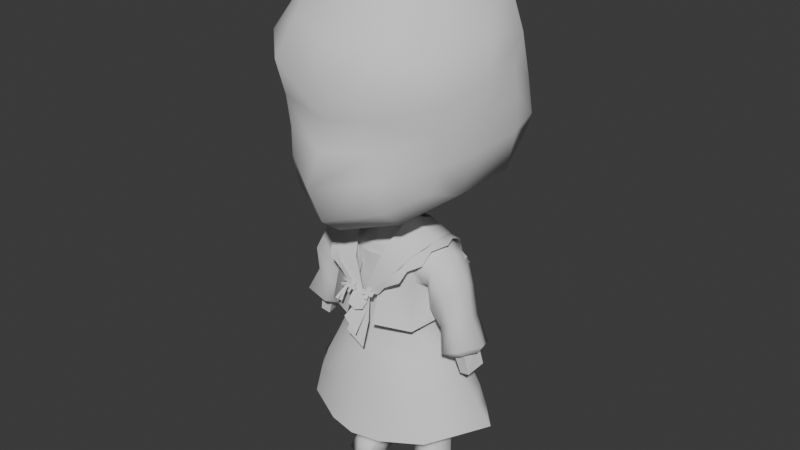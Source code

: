 # Source: azusa_box_002.blend  (saved by Blender 4.3.34; exported with 4.5.12 LTS)
import bpy
from mathutils import Matrix  # noqa: F401  (used for matrix-valued properties, if any)

bpy.ops.wm.read_factory_settings(use_empty=True)
scene = bpy.context.scene
scene.name = 'Scene'

# ---- collections
col_collection = bpy.data.collections.new('Collection'); scene.collection.children.link(col_collection)
col_export = bpy.data.collections.new('Export'); scene.collection.children.link(col_export)

# ---- world
world_world = bpy.data.worlds.new('World'); scene.world = world_world
world_world.use_nodes = True; world_world.node_tree.nodes.clear()
_N = world_world.node_tree.nodes; _L = world_world.node_tree.links
n0 = _N.new('ShaderNodeOutputWorld'); n0.name = 'World Output'; n0.location = (300, 300)
n1 = _N.new('ShaderNodeBackground'); n1.name = 'Background'; n1.location = (10, 300)
n1.inputs[0].default_value = (0.05088, 0.05088, 0.05088, 1.0)
_L.new(n1.outputs[0], n0.inputs[0])
n0.is_active_output = True
world_world.color = (0.05088, 0.05088, 0.05088)
world_world.sun_shadow_jitter_overblur = 0.0

# ---- meshes
me_cube = bpy.data.meshes.new('Cube')
me_cube.from_pydata([(0.0, 0.02552, 0.2662), (0.0, 0.02732, 0.6333), (0.0, -0.05288, 0.2993), (0.0, -0.09402, 0.6199), (0.1326, -0.02233, 0.2276), (0.03554, -0.04647, 0.6835), (0.1287, 0.0243, 0.2297), (0.0001458, 0.02845, 0.5006), (0.03204, 0.0001706, 0.6792), (0.0, 0.2709, 1.049), (0.0, -0.09104, 0.5489), (0.0, 0.02989, 0.5625), (0.1292, -0.04151, 0.3198), (0.1248, 0.02491, 0.3254), (0.0491, 0.03071, -0.01124), (0.02788, -0.0172, 0.2258), (0.02994, 0.03194, 0.2273), (0.04352, -0.01708, -0.01522), (0.1347, -0.02233, -0.009677), (0.1331, 0.03163, -0.01361), (0.05376, -0.01814, 0.03354), (0.1152, -0.01699, 0.02697), (0.04488, 0.0331, 0.02644), (0.1304, 0.02321, 0.03058), (0.0, 0.1635, 0.7442), (0.0, -0.08125, 0.6881), (0.0, -0.2032, 0.6926), (0.05908, -0.063, -0.01524), (0.1286, -0.0465, -0.0185), (0.0, 0.1874, 1.225), (0.0, -0.2413, 0.9488), (0.0618, -0.0395, 0.01784), (0.0, 0.2346, 0.8115), (0.0, 0.2506, 1.157), (0.0, -0.1022, 0.4027), (0.0, 0.04035, 0.4157), (0.0, -0.2916, 0.8177), (0.117, -0.03308, 0.01247), (0.1018, 0.03624, 0.5787), (0.09747, -0.07532, 0.5579), (0.0, -0.09038, 0.4964), (0.0, 0.02188, 0.6612), (0.0, -0.08084, 0.6447), (0.0, 0.0519, 0.3853), (0.08625, 0.01925, 0.6377), (-0.1326, -0.02233, 0.2276), (-0.03554, -0.04647, 0.6835), (-0.1287, 0.0243, 0.2297), (-0.0001458, 0.02845, 0.5006), (-0.03204, 0.0001706, 0.6792), (-0.1292, -0.04151, 0.3198), (-0.1248, 0.02491, 0.3254), (0.0, -0.1007, 0.6933), (0.08792, -0.0805, 0.6157), (0.2234, 0.06436, 0.8017), (0.1913, -0.05187, 0.7745), (0.06811, -0.0181, 1.261), (0.1749, 0.1138, 1.187), (0.1588, -0.02826, 1.209), (0.1734, -0.1288, 0.7985), (-0.0491, 0.03071, -0.01124), (0.1505, -0.1493, 1.146), (-0.02788, -0.0172, 0.2258), (0.2, 0.1698, 0.8532), (0.1236, 0.2097, 1.138), (0.1199, 0.01681, 0.3878), (0.1075, -0.06487, 0.3824), (0.1221, -0.01856, 0.1628), (0.03625, -0.01157, 0.1527), (0.02455, 0.02684, 0.154), (0.0, -0.1366, 0.6827), (0.1286, 0.02003, 0.168), (0.04049, -0.0002408, 0.107), (0.02933, 0.03249, 0.1115), (0.0, 0.03184, 0.6857), (0.0, -0.2529, 0.7307), (0.0, -0.2306, 1.109), (0.0, -0.13, 1.241), (0.0, -0.2571, 1.037), (0.0, 0.005386, 1.276), (0.0, 0.05991, 0.7082), (-0.02994, 0.03194, 0.2273), (-0.04352, -0.01708, -0.01522), (-0.1347, -0.02233, -0.009677), (-0.1331, 0.03163, -0.01361), (-0.05376, -0.01814, 0.03354), (-0.1152, -0.01699, 0.02697), (0.0, -0.09995, 0.3752), (0.0, -0.09583, 0.3507), (-0.04488, 0.0331, 0.02644), (-0.1304, 0.02321, 0.03058), (0.0, -0.07291, 0.3183), (0.1268, 0.02873, 0.1059), (-0.05908, -0.063, -0.01524), (0.1148, -0.006412, 0.1037), (0.0, 0.05465, 0.3551), (0.09471, 0.01939, 0.5121), (0.0, 0.04302, 0.2737), (-0.1286, -0.0465, -0.0185), (-0.0618, -0.0395, 0.01784), (0.08923, -0.09672, 0.4886), (0.1637, 0.02053, 0.5935), (0.1258, 0.02662, 0.5616), (0.1405, -0.06113, 0.5432), (0.1741, -0.06163, 0.5761), (0.2207, 0.105, 1.085), (0.2347, -0.03082, 1.112), (0.1994, -0.1674, 1.071), (0.1338, 0.2115, 1.053), (0.04283, -0.001731, 0.6639), (0.0329, -0.05558, 0.6455), (0.0, -0.1791, 1.171), (0.08497, 0.06623, 0.2776), (-0.117, -0.03308, 0.01247), (0.06861, -0.06299, 0.7078), (0.0, -0.2539, 0.8822), (0.0, 0.006501, 0.2702), (0.0, -0.02037, 0.2921), (0.0, 0.1094, 1.254), (0.08875, 0.01565, 0.7182), (-0.1018, 0.03624, 0.5787), (-0.09747, -0.07532, 0.5579), (-0.08625, 0.01925, 0.6377), (0.1306, -0.03362, 0.2896), (0.1272, 0.02728, 0.2751), (0.01924, -0.02212, 0.2967), (0.0, 0.2748, 0.928), (0.01843, 0.02659, 0.272), (0.2477, -0.03537, 1.03), (0.2139, -0.1464, 0.9935), (0.2292, -0.03671, 0.8755), (-0.08792, -0.0805, 0.6157), (-0.2234, 0.06436, 0.8017), (-0.1913, -0.05187, 0.7745), (-0.06811, -0.0181, 1.261), (-0.1749, 0.1138, 1.187), (-0.1588, -0.02826, 1.209), (-0.1734, -0.1288, 0.7985), (-0.1505, -0.1493, 1.146), (-0.2, 0.1698, 0.8532), (-0.1236, 0.2097, 1.138), (-0.1199, 0.01681, 0.3878), (-0.1075, -0.06487, 0.3824), (-0.1221, -0.01856, 0.1628), (-0.03625, -0.01157, 0.1527), (-0.02455, 0.02684, 0.154), (0.1925, -0.1308, 0.8601), (0.1156, -0.1972, 0.7629), (0.1191, -0.2199, 0.9633), (0.1052, -0.2036, 1.119), (0.0, 0.05604, 0.3133), (0.1129, -0.2152, 0.8329), (-0.1286, 0.02003, 0.168), (-0.04049, -0.0002408, 0.107), (-0.02933, 0.03249, 0.1115), (-0.1268, 0.02873, 0.1059), (-0.1148, -0.006412, 0.1037), (-0.09471, 0.01939, 0.5121), (-0.08923, -0.09672, 0.4886), (-0.1637, 0.02053, 0.5935), (0.1081, -0.2554, 1.049), (0.2453, 0.04541, 1.038), (0.0, -0.08926, 0.4427), (0.2522, 0.05178, 0.8993), (0.1198, -0.1502, 0.7231), (0.05338, -0.1283, 0.7024), (0.04883, -0.09433, 1.251), (0.0, 0.03113, 0.6043), (0.1037, -0.149, 1.196), (0.0, 0.2707, 1.049), (0.0, -0.2913, 0.8178), (0.0, 0.03721, 0.4528), (0.0, 0.03645, 0.4352), (0.0, 0.02844, 0.5006), (0.0005453, 0.03727, 0.4527), (0.09774, -0.08002, 0.3544), (0.02775, -0.07624, 0.3219), (0.04903, -0.0846, 0.3488), (0.0868, -0.06742, 0.2943), (0.07868, 0.05121, 0.2718), (0.03177, 0.06111, 0.2747), (0.03306, 0.09027, 0.3327), (0.09357, 0.04758, 0.1097), (0.08651, -0.0217, 0.1013), (0.09144, 0.04253, 0.163), (0.08807, -0.03664, 0.1607), (0.09596, -0.05016, 0.01414), (0.09171, -0.06888, -0.01882), (0.08907, -0.02604, 0.02666), (0.1047, 0.04496, 0.01618), (0.09731, 0.04498, -0.02028), (0.09394, -0.02084, -0.02076), (0.08761, 0.04837, 0.2288), (0.08162, -0.04535, 0.2219), (0.07615, -0.08047, 0.3247), (0.09043, 0.07939, 0.3489), (0.01138, -0.0159, 0.2908), (0.0116, 0.005122, 0.2762), (0.0714, 0.0798, 1.243), (0.2421, 0.1197, 0.9139), (0.2251, 0.1277, 0.9829), (0.1494, 0.2028, 0.9509), (0.2396, -0.03388, 0.9527), (0.2024, -0.1329, 0.9236), (0.1166, -0.2118, 0.8936), (0.2494, 0.05217, 0.9755), (0.04535, 0.06023, 0.3841), (0.06355, 0.04206, 0.4095), (0.01191, 0.07348, 0.3456), (0.0536, 0.03476, 0.4504), (0.006842, 0.0651, 0.313), (0.0002868, 0.03646, 0.4352), (0.08796, -0.07879, 0.4289), (0.09682, 0.0144, 0.443), (0.05534, 0.03556, 0.4312), (-0.1258, 0.02662, 0.5616), (-0.1405, -0.06113, 0.5432), (-0.1741, -0.06163, 0.5761), (-0.2207, 0.105, 1.085), (-0.2347, -0.03082, 1.112), (-0.1994, -0.1674, 1.071), (-0.1338, 0.2115, 1.053), (-0.04283, -0.001731, 0.6639), (-0.0329, -0.05558, 0.6455), (-0.08497, 0.06623, 0.2776), (-0.06861, -0.06299, 0.7078), (-0.08875, 0.01565, 0.7182), (-0.1306, -0.03362, 0.2896), (-0.1272, 0.02728, 0.2751), (-0.01924, -0.02212, 0.2967), (-0.01843, 0.02659, 0.272), (-0.2477, -0.03537, 1.03), (-0.2139, -0.1464, 0.9935), (-0.2292, -0.03671, 0.8755), (-0.1925, -0.1308, 0.8601), (-0.1156, -0.1972, 0.7629), (-0.1191, -0.2199, 0.9633), (-0.1052, -0.2036, 1.119), (-0.1129, -0.2152, 0.8329), (-0.1081, -0.2554, 1.049), (-0.2453, 0.04541, 1.038), (-0.2522, 0.05178, 0.8993), (-0.1198, -0.1502, 0.7231), (-0.05338, -0.1283, 0.7024), (-0.04883, -0.09433, 1.251), (-0.1037, -0.149, 1.196), (-0.0005453, 0.03727, 0.4527), (-0.09774, -0.08002, 0.3544), (-0.02775, -0.07624, 0.3219), (-0.04903, -0.0846, 0.3488), (-0.0868, -0.06742, 0.2943), (-0.07868, 0.05121, 0.2718), (-0.03177, 0.06111, 0.2747), (-0.03306, 0.09027, 0.3327), (-0.09357, 0.04758, 0.1097), (-0.08651, -0.0217, 0.1013), (-0.09144, 0.04253, 0.163), (-0.08807, -0.03664, 0.1607), (-0.09596, -0.05016, 0.01414), (-0.09171, -0.06888, -0.01882), (-0.08907, -0.02604, 0.02666), (-0.1047, 0.04496, 0.01618), (-0.09731, 0.04498, -0.02028), (-0.09394, -0.02084, -0.02076), (-0.08761, 0.04837, 0.2288), (-0.08162, -0.04535, 0.2219), (-0.07615, -0.08047, 0.3247), (-0.09043, 0.07939, 0.3489), (-0.01138, -0.0159, 0.2908), (-0.0116, 0.005122, 0.2762), (-0.0714, 0.0798, 1.243), (-0.2421, 0.1197, 0.9139), (-0.2251, 0.1277, 0.9829), (-0.1494, 0.2028, 0.9509), (-0.2396, -0.03388, 0.9527), (-0.2024, -0.1329, 0.9236), (-0.1166, -0.2118, 0.8936), (-0.2494, 0.05217, 0.9755), (-0.04535, 0.06023, 0.3841), (-0.06355, 0.04206, 0.4095), (-0.01191, 0.07348, 0.3456), (-0.0536, 0.03476, 0.4504), (-0.006842, 0.0651, 0.313), (-0.0002868, 0.03646, 0.4352), (-0.08796, -0.07879, 0.4289), (-0.09682, 0.0144, 0.443), (-0.05534, 0.03556, 0.4312)], [], [(208, 210, 150, 95), (29, 118, 198, 57), (126, 169, 9), (4, 193, 185, 67), (106, 58, 61, 107), (61, 58, 168, 149), (15, 193, 178, 125), (23, 21, 18, 19), (192, 16, 127, 179), (4, 6, 124, 123), (39, 53, 3, 10), (169, 33, 9), (54, 24, 32, 63), (185, 68, 72, 183), (147, 164, 55, 59), (44, 53, 104, 101), (26, 164, 147, 75), (201, 126, 9, 108), (175, 66, 34, 87), (6, 192, 179, 124), (74, 8, 109, 41), (67, 185, 183, 94), (214, 209, 96, 213), (182, 92, 23, 189), (13, 65, 66, 12), (16, 192, 184, 69), (160, 148, 129, 107), (189, 23, 19, 190), (213, 96, 100, 212), (39, 38, 102, 103), (128, 161, 105, 106), (115, 204, 148, 30), (2, 125, 176, 91), (183, 72, 20, 188), (110, 42, 3, 53), (151, 147, 59, 146), (192, 6, 71, 184), (75, 147, 151, 36), (57, 105, 108, 64), (283, 286, 281, 246), (38, 44, 101, 102), (20, 17, 27, 31), (41, 109, 44, 1), (53, 39, 103, 104), (29, 57, 64, 33), (29, 135, 270, 118), (179, 127, 180, 112), (124, 179, 112, 13), (12, 66, 175, 194), (105, 200, 201, 108), (71, 67, 94, 92), (72, 73, 22, 20), (8, 5, 110, 109), (161, 205, 200, 105), (18, 21, 37, 28), (180, 127, 0, 97), (109, 110, 53, 44), (56, 198, 118, 79), (35, 172, 211), (65, 213, 212, 66), (78, 160, 149, 76), (203, 202, 128, 129), (112, 195, 65, 13), (193, 15, 68, 185), (36, 151, 204, 115), (47, 152, 143, 45), (178, 123, 12, 194), (165, 114, 55, 164), (212, 100, 40, 162), (96, 38, 39, 100), (5, 25, 42, 110), (82, 93, 259, 263), (258, 259, 93, 99), (153, 85, 89, 154), (35, 283, 172), (252, 224, 267, 253), (45, 227, 228, 47), (133, 137, 234, 233), (155, 90, 86, 156), (115, 30, 236, 276), (154, 89, 261, 254), (136, 245, 244, 134), (141, 142, 284, 285), (135, 136, 134, 270), (247, 87, 34, 142), (265, 250, 227, 45), (225, 133, 132, 226), (2, 91, 248, 229), (272, 273, 139, 271), (74, 41, 222, 49), (274, 231, 240, 277), (26, 75, 235, 242), (75, 36, 238, 235), (48, 11, 173), (156, 86, 260, 255), (173, 171, 246, 48), (116, 269, 230, 0), (81, 230, 229, 62), (286, 285, 157, 281), (81, 145, 256, 264), (234, 275, 274, 233), (117, 2, 229, 268), (273, 221, 9, 126), (49, 226, 80, 74), (134, 79, 118, 270), (231, 219, 218, 240), (221, 140, 33, 9), (144, 153, 154, 145), (132, 139, 32, 24), (263, 259, 98, 83), (52, 70, 243, 225), (278, 43, 95, 280), (191, 18, 28, 187), (256, 254, 155, 152), (131, 217, 216, 121), (29, 33, 140, 135), (50, 266, 247, 142), (139, 273, 126, 32), (48, 157, 120, 11), (47, 228, 251, 264), (46, 225, 226, 49), (79, 134, 244, 77), (78, 76, 237, 239), (260, 258, 99, 85), (46, 223, 42, 25), (152, 155, 156, 143), (86, 113, 258, 260), (11, 120, 122, 1, 167), (269, 116, 117, 268), (121, 10, 3, 131), (219, 136, 135, 218), (62, 229, 250, 265), (251, 224, 252, 230), (249, 88, 87, 247), (51, 50, 142, 141), (41, 1, 122, 222), (120, 215, 159, 122), (252, 97, 0, 230), (70, 26, 242, 243), (25, 52, 225, 46), (285, 284, 158, 157), (218, 221, 273, 272), (235, 137, 133, 242), (135, 140, 221, 218), (49, 222, 223, 46), (108, 9, 33, 64), (17, 191, 187, 27), (58, 56, 166, 168), (202, 205, 161, 128), (190, 19, 18, 191), (106, 105, 57, 58), (14, 190, 191, 17), (146, 130, 202, 203), (5, 8, 119, 114), (69, 184, 182, 73), (130, 163, 205, 202), (100, 39, 10, 40), (11, 167, 1, 44, 38), (70, 165, 164, 26), (205, 163, 199, 200), (127, 125, 196, 197), (243, 242, 133, 225), (283, 246, 171, 172), (254, 261, 90, 155), (237, 138, 220, 239), (129, 128, 106, 107), (262, 263, 83, 84), (224, 51, 141, 267), (57, 198, 56, 58), (233, 274, 277, 241), (92, 94, 21, 23), (226, 132, 24, 80), (89, 60, 262, 261), (239, 220, 232, 236), (45, 143, 257, 265), (284, 162, 40, 158), (85, 82, 60, 89), (143, 156, 255, 257), (62, 144, 145, 81), (245, 111, 77, 244), (282, 252, 253, 280), (121, 216, 215, 120), (237, 76, 111, 245), (157, 158, 121, 120), (195, 181, 208, 206), (7, 11, 38, 96), (158, 40, 10, 121), (255, 260, 85, 153), (186, 31, 27, 187), (276, 275, 234, 238), (114, 119, 54, 55), (222, 122, 131, 223), (79, 77, 166, 56), (30, 78, 239, 236), (22, 189, 190, 14), (267, 278, 280, 253), (230, 269, 268, 229), (193, 4, 123, 178), (15, 16, 69, 68), (90, 84, 83, 86), (123, 124, 13, 12), (223, 131, 3, 42), (232, 220, 219, 231), (257, 255, 153, 144), (261, 262, 84, 90), (133, 233, 241, 132), (55, 54, 163, 130), (157, 48, 246, 281), (248, 91, 88, 249), (141, 279, 278, 267), (227, 50, 51, 228), (238, 234, 137, 235), (83, 98, 113, 86), (264, 256, 152, 47), (228, 51, 224, 251), (145, 154, 254, 256), (265, 257, 144, 62), (113, 98, 259, 258), (236, 232, 275, 276), (21, 188, 186, 37), (148, 204, 203, 129), (116, 0, 127, 197), (16, 15, 125, 127), (180, 181, 195, 112), (8, 74, 80, 119), (184, 71, 92, 182), (177, 175, 87, 88), (176, 177, 88, 91), (194, 175, 177, 176), (73, 182, 189, 22), (149, 160, 107, 61), (6, 4, 67, 71), (25, 5, 114, 52), (65, 195, 206, 207), (52, 114, 165, 70), (20, 22, 14, 17), (200, 199, 63, 201), (252, 282, 150, 97), (229, 248, 266, 250), (60, 82, 263, 262), (35, 279, 286, 283), (122, 159, 217, 131), (63, 32, 126, 201), (266, 248, 249, 247), (85, 99, 93, 82), (204, 151, 146, 203), (168, 166, 77, 111), (30, 148, 160, 78), (188, 20, 31, 186), (55, 130, 146, 59), (240, 218, 272, 277), (277, 272, 271, 241), (275, 232, 231, 274), (36, 115, 276, 238), (94, 183, 188, 21), (68, 69, 73, 72), (279, 141, 285, 286), (63, 199, 163, 54), (180, 97, 150, 210), (119, 80, 24, 54), (66, 212, 162, 34), (138, 237, 245, 136), (117, 196, 125, 2), (197, 196, 117, 116), (149, 168, 111, 76), (280, 95, 150, 282), (211, 172, 171, 174), (125, 178, 194, 176), (37, 186, 187, 28), (207, 214, 213, 65), (142, 34, 162, 284), (210, 208, 181, 180), (207, 206, 43, 35), (35, 211, 214, 207), (36, 115, 170), (173, 7, 174, 171), (96, 209, 174, 7), (139, 132, 241, 271), (219, 220, 138, 136), (250, 266, 50, 227), (264, 251, 230, 81), (206, 208, 95, 43), (211, 174, 209, 214), (279, 35, 43, 278), (36, 170, 75), (7, 173, 11)])
me_cube.polygons.foreach_set('use_smooth', [True] * 286)
_uv = me_cube.uv_layers.new(name='UVMap')
_uv.uv.foreach_set('vector', [0.4188, 0.4083, 0.3858, 0.422, 0.4042, 0.375, 0.4215, 0.375, 0.7137, 0.5505, 0.713, 0.6302, 0.6968, 0.6184, 0.6613, 0.5505, 0.7137, 0.5505, 0.7136, 0.5505, 0.7137, 0.5505, 0.3517, 0.7176, 0.3123, 0.7176, 0.3123, 0.7176, 0.3517, 0.7176, 0.6613, 0.6995, 0.6613, 0.6995, 0.6613, 0.6995, 0.6613, 0.6995, 0.6613, 0.6995, 0.6613, 0.6995, 0.687, 0.6995, 0.6882, 0.6995, 0.2733, 0.7176, 0.3123, 0.7176, 0.3123, 0.7338, 0.2616, 0.7338, 0.3517, 0.5324, 0.3517, 0.7176, 0.3517, 0.7176, 0.3517, 0.5324, 0.3123, 0.5324, 0.2733, 0.5324, 0.2616, 0.5162, 0.3123, 0.5162, 0.3517, 0.7176, 0.3517, 0.5324, 0.3634, 0.5162, 0.3634, 0.668, 0.528, 0.75, 0.625, 0.75, 0.625, 0.875, 0.528, 0.875, 0.7136, 0.5505, 0.7137, 0.5505, 0.7137, 0.5505, 0.6613, 0.5505, 0.7137, 0.5505, 0.7137, 0.5505, 0.6613, 0.5505, 0.3123, 0.7176, 0.2733, 0.7176, 0.2733, 0.7176, 0.3123, 0.7176, 0.6848, 0.6995, 0.6933, 0.6995, 0.6613, 0.6995, 0.6613, 0.6995, 0.625, 0.5, 0.625, 0.75, 0.625, 0.75, 0.625, 0.5, 0.7137, 0.6995, 0.6933, 0.6995, 0.6848, 0.6995, 0.711, 0.6995, 0.6613, 0.5505, 0.7137, 0.5505, 0.7137, 0.5505, 0.6613, 0.5505, 0.4342, 0.7809, 0.4526, 0.75, 0.4526, 0.875, 0.4344, 0.875, 0.3517, 0.5324, 0.3123, 0.5324, 0.3123, 0.5162, 0.3634, 0.5162, 0.7121, 0.5505, 0.6613, 0.5505, 0.6388, 0.5192, 0.7362, 0.5192, 0.3517, 0.7176, 0.3123, 0.7176, 0.3123, 0.7176, 0.3517, 0.7176, 0.4623, 0.4308, 0.4711, 0.4408, 0.4902, 0.5, 0.4723, 0.5, 0.3123, 0.5324, 0.3517, 0.5324, 0.3517, 0.5324, 0.3123, 0.5324, 0.375, 0.5, 0.4526, 0.5, 0.4526, 0.75, 0.375, 0.75, 0.2733, 0.5324, 0.3123, 0.5324, 0.3123, 0.5324, 0.2733, 0.5324, 0.6873, 0.6995, 0.6862, 0.6995, 0.6613, 0.6995, 0.6613, 0.6995, 0.3123, 0.5324, 0.3517, 0.5324, 0.3517, 0.5324, 0.3123, 0.5324, 0.4723, 0.5, 0.4902, 0.5, 0.4902, 0.75, 0.4723, 0.75, 0.528, 0.75, 0.528, 0.5, 0.528, 0.5, 0.528, 0.75, 0.6613, 0.6995, 0.6613, 0.616, 0.6613, 0.5505, 0.6613, 0.6995, 0.7128, 0.6995, 0.6857, 0.6995, 0.6862, 0.6995, 0.7137, 0.6995, 0.25, 0.75, 0.2616, 0.7338, 0.375, 0.8098, 0.3938, 0.875, 0.3123, 0.7176, 0.2733, 0.7176, 0.2733, 0.7176, 0.3123, 0.7176, 0.6388, 0.7308, 0.7413, 0.7379, 0.75, 0.75, 0.625, 0.75, 0.6855, 0.6995, 0.6848, 0.6995, 0.6613, 0.6995, 0.6613, 0.6995, 0.3123, 0.5324, 0.3517, 0.5324, 0.3517, 0.5324, 0.3123, 0.5324, 0.711, 0.6995, 0.6848, 0.6995, 0.6855, 0.6995, 0.7124, 0.6995, 0.6613, 0.5505, 0.6613, 0.5505, 0.6613, 0.5505, 0.6613, 0.5505, 0.4631, 0.375, 0.4623, 0.4308, 0.4711, 0.4408, 0.4726, 0.375, 0.528, 0.5, 0.625, 0.5, 0.625, 0.5, 0.528, 0.5, 0.2733, 0.7176, 0.2733, 0.7176, 0.2733, 0.7176, 0.2733, 0.7176, 0.7362, 0.5192, 0.6388, 0.5192, 0.625, 0.5, 0.75, 0.5, 0.625, 0.75, 0.528, 0.75, 0.528, 0.75, 0.625, 0.75, 0.7137, 0.5505, 0.6613, 0.5505, 0.6613, 0.5505, 0.7137, 0.5505, 0.7137, 0.5505, 0.6613, 0.5505, 0.6968, 0.6184, 0.713, 0.6302, 0.3123, 0.5162, 0.2616, 0.5162, 0.321, 0.5, 0.3479, 0.5, 0.3634, 0.5162, 0.3123, 0.5162, 0.3479, 0.5, 0.375, 0.5, 0.375, 0.75, 0.4526, 0.75, 0.4342, 0.7809, 0.375, 0.7801, 0.6613, 0.5505, 0.6613, 0.5505, 0.6613, 0.5505, 0.6613, 0.5505, 0.3517, 0.5324, 0.3517, 0.7176, 0.3517, 0.7176, 0.3517, 0.5324, 0.2733, 0.7176, 0.2733, 0.5324, 0.2733, 0.5324, 0.2733, 0.7176, 0.6613, 0.5505, 0.6613, 0.6995, 0.6388, 0.7308, 0.6388, 0.5192, 0.6613, 0.616, 0.6613, 0.6248, 0.6613, 0.5505, 0.6613, 0.5505, 0.3517, 0.7176, 0.3517, 0.7176, 0.3517, 0.7176, 0.3517, 0.7176, 0.321, 0.5, 0.2616, 0.5162, 0.375, 0.375, 0.3888, 0.375, 0.6388, 0.5192, 0.6388, 0.7308, 0.625, 0.75, 0.625, 0.5, 0.7137, 0.6995, 0.6968, 0.6184, 0.713, 0.6302, 0.7124, 0.6995, 0.4526, 0.375, 0.4631, 0.3753, 0.4631, 0.375, 0.4526, 0.5, 0.4723, 0.5, 0.4723, 0.75, 0.4526, 0.75, 0.7128, 0.6995, 0.6873, 0.6995, 0.6882, 0.6995, 0.7118, 0.6995, 0.6613, 0.6995, 0.6613, 0.6995, 0.6613, 0.6995, 0.6613, 0.6995, 0.375, 0.4729, 0.4343, 0.4702, 0.4526, 0.5, 0.375, 0.5, 0.3123, 0.7176, 0.2733, 0.7176, 0.2733, 0.7176, 0.3123, 0.7176, 0.7124, 0.6995, 0.6855, 0.6995, 0.6857, 0.6995, 0.7128, 0.6995, 0.3517, 0.5324, 0.3517, 0.5324, 0.3517, 0.7176, 0.3517, 0.7176, 0.3123, 0.7338, 0.3634, 0.668, 0.375, 0.75, 0.3449, 0.75, 0.6836, 0.7001, 0.6613, 0.6995, 0.6613, 0.6995, 0.6933, 0.6995, 0.4723, 0.75, 0.4902, 0.75, 0.4902, 0.875, 0.4723, 0.875, 0.4902, 0.5, 0.528, 0.5, 0.528, 0.75, 0.4902, 0.75, 0.6613, 0.6995, 0.7272, 0.7182, 0.7413, 0.7379, 0.6388, 0.7308, 0.2733, 0.7176, 0.2733, 0.7176, 0.3123, 0.7176, 0.3123, 0.7176, 0.3123, 0.7176, 0.3123, 0.7176, 0.2733, 0.7176, 0.2733, 0.7176, 0.2733, 0.7176, 0.2733, 0.7176, 0.2733, 0.5324, 0.2733, 0.5324, 0.4526, 0.375, 0.4631, 0.375, 0.4631, 0.3753, 0.375, 0.446, 0.375, 0.4729, 0.4343, 0.4702, 0.4162, 0.4408, 0.3517, 0.7176, 0.3634, 0.668, 0.3634, 0.5162, 0.3517, 0.5324, 0.6613, 0.6995, 0.6613, 0.6995, 0.6613, 0.6995, 0.6613, 0.6995, 0.3517, 0.5324, 0.3517, 0.5324, 0.3517, 0.7176, 0.3517, 0.7176, 0.7128, 0.6995, 0.7137, 0.6995, 0.6862, 0.6995, 0.6857, 0.6995, 0.2733, 0.5324, 0.2733, 0.5324, 0.3123, 0.5324, 0.3123, 0.5324, 0.6613, 0.6995, 0.687, 0.6995, 0.7137, 0.6995, 0.7137, 0.6995, 0.4526, 0.5, 0.4526, 0.75, 0.4723, 0.75, 0.4723, 0.5, 0.6613, 0.5505, 0.6613, 0.6995, 0.7137, 0.6995, 0.6968, 0.6184, 0.4342, 0.7809, 0.4344, 0.875, 0.4526, 0.875, 0.4526, 0.75, 0.3123, 0.7176, 0.3123, 0.7338, 0.3634, 0.668, 0.3517, 0.7176, 0.6613, 0.6995, 0.6613, 0.6995, 0.6613, 0.5505, 0.6613, 0.5505, 0.25, 0.75, 0.3938, 0.875, 0.375, 0.8098, 0.2616, 0.7338, 0.6613, 0.5505, 0.6613, 0.5505, 0.6613, 0.5505, 0.6613, 0.5505, 0.7121, 0.5505, 0.7362, 0.5192, 0.6388, 0.5192, 0.6613, 0.5505, 0.6613, 0.6995, 0.6613, 0.6995, 0.6613, 0.616, 0.6613, 0.6248, 0.7137, 0.6995, 0.711, 0.6995, 0.6848, 0.6995, 0.6933, 0.6995, 0.711, 0.6995, 0.7124, 0.6995, 0.6855, 0.6995, 0.6848, 0.6995, 0.4902, 0.375, 0.528, 0.375, 0.4902, 0.3752, 0.3517, 0.7176, 0.3517, 0.7176, 0.3123, 0.7176, 0.3123, 0.7176, 0.4902, 0.3752, 0.4726, 0.3757, 0.4726, 0.375, 0.4902, 0.375, 0.25, 0.5739, 0.2543, 0.5859, 0.2616, 0.5162, 0.25, 0.5, 0.2733, 0.5324, 0.2616, 0.5162, 0.2616, 0.7338, 0.2733, 0.7176, 0.4623, 0.4308, 0.4723, 0.5, 0.4902, 0.5, 0.4711, 0.4408, 0.2733, 0.5324, 0.2733, 0.5324, 0.3123, 0.5324, 0.3123, 0.5324, 0.6613, 0.6995, 0.6613, 0.6995, 0.6613, 0.6995, 0.6613, 0.6995, 0.25, 0.6487, 0.25, 0.75, 0.2616, 0.7338, 0.2546, 0.6566, 0.6613, 0.5505, 0.6613, 0.5505, 0.7137, 0.5505, 0.7137, 0.5505, 0.6613, 0.5505, 0.6613, 0.5505, 0.7127, 0.5505, 0.7121, 0.5505, 0.7137, 0.6995, 0.7124, 0.6995, 0.713, 0.6302, 0.6968, 0.6184, 0.6613, 0.6995, 0.6613, 0.6995, 0.6613, 0.5505, 0.6613, 0.616, 0.6613, 0.5505, 0.6613, 0.5505, 0.7137, 0.5505, 0.7137, 0.5505, 0.2733, 0.7176, 0.2733, 0.7176, 0.2733, 0.5324, 0.2733, 0.5324, 0.6613, 0.5505, 0.6613, 0.5505, 0.7137, 0.5505, 0.7137, 0.5505, 0.3123, 0.7176, 0.3123, 0.7176, 0.3517, 0.7176, 0.3517, 0.7176, 0.7205, 0.709, 0.7171, 0.7042, 0.6836, 0.7001, 0.6613, 0.6995, 0.4357, 0.4188, 0.4369, 0.375, 0.4215, 0.375, 0.4188, 0.4083, 0.3123, 0.7176, 0.3517, 0.7176, 0.3517, 0.7176, 0.3123, 0.7176, 0.3123, 0.5324, 0.3123, 0.5324, 0.3517, 0.5324, 0.3517, 0.5324, 0.625, 0.75, 0.625, 0.75, 0.528, 0.75, 0.528, 0.75, 0.7137, 0.5505, 0.7137, 0.5505, 0.6613, 0.5505, 0.6613, 0.5505, 0.375, 0.75, 0.375, 0.7801, 0.4342, 0.7809, 0.4526, 0.75, 0.6613, 0.5505, 0.6613, 0.5505, 0.7137, 0.5505, 0.7137, 0.5505, 0.4902, 0.375, 0.4902, 0.5, 0.528, 0.5, 0.528, 0.375, 0.3517, 0.5324, 0.3634, 0.5162, 0.3123, 0.5162, 0.3123, 0.5324, 0.6613, 0.6995, 0.6613, 0.6995, 0.6613, 0.5505, 0.6613, 0.5505, 0.7124, 0.6995, 0.7137, 0.6995, 0.7137, 0.6995, 0.7137, 0.6995, 0.7128, 0.6995, 0.7118, 0.6995, 0.6882, 0.6995, 0.6873, 0.6995, 0.3123, 0.7176, 0.3123, 0.7176, 0.2733, 0.7176, 0.2733, 0.7176, 0.6613, 0.6995, 0.6388, 0.7308, 0.7413, 0.7379, 0.7272, 0.7182, 0.3517, 0.5324, 0.3517, 0.5324, 0.3517, 0.7176, 0.3517, 0.7176, 0.3517, 0.7176, 0.3517, 0.7176, 0.3123, 0.7176, 0.3123, 0.7176, 0.528, 0.375, 0.528, 0.5, 0.625, 0.5, 0.625, 0.375, 0.5762, 0.375, 0.2543, 0.5859, 0.25, 0.5739, 0.25, 0.6487, 0.2546, 0.6566, 0.528, 0.75, 0.528, 0.875, 0.625, 0.875, 0.625, 0.75, 0.6613, 0.6995, 0.6613, 0.6995, 0.6613, 0.5505, 0.6613, 0.5505, 0.2733, 0.7176, 0.2616, 0.7338, 0.3123, 0.7338, 0.3123, 0.7176, 0.3123, 0.5162, 0.3479, 0.5, 0.321, 0.5, 0.2616, 0.5162, 0.416, 0.8115, 0.4163, 0.875, 0.4344, 0.875, 0.4342, 0.7809, 0.375, 0.5, 0.375, 0.75, 0.4526, 0.75, 0.4526, 0.5, 0.7362, 0.5192, 0.75, 0.5, 0.625, 0.5, 0.6388, 0.5192, 0.528, 0.5, 0.528, 0.5, 0.625, 0.5, 0.625, 0.5, 0.321, 0.5, 0.3888, 0.375, 0.375, 0.375, 0.2616, 0.5162, 0.7171, 0.7042, 0.7137, 0.6995, 0.6933, 0.6995, 0.6836, 0.7001, 0.7272, 0.7182, 0.7205, 0.709, 0.6613, 0.6995, 0.6613, 0.6995, 0.4723, 0.5, 0.4723, 0.75, 0.4902, 0.75, 0.4902, 0.5, 0.6613, 0.5505, 0.6613, 0.5505, 0.6613, 0.5505, 0.6613, 0.5505, 0.6848, 0.6995, 0.6613, 0.6995, 0.6613, 0.6995, 0.6933, 0.6995, 0.6613, 0.5505, 0.6613, 0.5505, 0.6613, 0.5505, 0.6613, 0.5505, 0.6613, 0.5505, 0.6388, 0.5192, 0.6388, 0.7308, 0.6613, 0.6995, 0.6613, 0.5505, 0.7137, 0.5505, 0.7137, 0.5505, 0.6613, 0.5505, 0.2733, 0.7176, 0.3123, 0.7176, 0.3123, 0.7176, 0.2733, 0.7176, 0.6613, 0.6995, 0.7137, 0.6995, 0.7137, 0.6995, 0.687, 0.6995, 0.6613, 0.6995, 0.6613, 0.6248, 0.6613, 0.616, 0.6613, 0.6995, 0.3123, 0.5324, 0.3517, 0.5324, 0.3517, 0.7176, 0.3123, 0.7176, 0.6613, 0.6995, 0.6613, 0.5505, 0.6613, 0.5505, 0.6613, 0.6995, 0.2733, 0.5324, 0.3123, 0.5324, 0.3123, 0.7176, 0.2733, 0.7176, 0.6613, 0.6995, 0.6613, 0.6995, 0.6613, 0.6995, 0.6613, 0.6995, 0.6613, 0.6995, 0.6613, 0.5505, 0.6613, 0.5505, 0.6613, 0.6995, 0.2733, 0.5324, 0.3123, 0.5324, 0.3123, 0.5324, 0.2733, 0.5324, 0.6613, 0.6995, 0.6613, 0.6278, 0.6613, 0.6248, 0.6613, 0.6995, 0.4902, 0.75, 0.528, 0.75, 0.528, 0.875, 0.4902, 0.875, 0.528, 0.375, 0.5762, 0.375, 0.625, 0.375, 0.625, 0.5, 0.528, 0.5, 0.7171, 0.7042, 0.6836, 0.7001, 0.6933, 0.6995, 0.7137, 0.6995, 0.6613, 0.6248, 0.6613, 0.6278, 0.6613, 0.5505, 0.6613, 0.5505, 0.2616, 0.5162, 0.2616, 0.7338, 0.2546, 0.6566, 0.2543, 0.5859, 0.6836, 0.7001, 0.6933, 0.6995, 0.6613, 0.6995, 0.6613, 0.6995, 0.4631, 0.375, 0.4726, 0.375, 0.4726, 0.3757, 0.4631, 0.3753, 0.3123, 0.5324, 0.3123, 0.5324, 0.3517, 0.5324, 0.3517, 0.5324, 0.6882, 0.6995, 0.6613, 0.6995, 0.6613, 0.6995, 0.6873, 0.6995, 0.6613, 0.6995, 0.6613, 0.6995, 0.6613, 0.6995, 0.6613, 0.6995, 0.3123, 0.5324, 0.3123, 0.7176, 0.3517, 0.7176, 0.3517, 0.5324, 0.375, 0.4729, 0.375, 0.5, 0.4526, 0.5, 0.4343, 0.4702, 0.6613, 0.5505, 0.6968, 0.6184, 0.7137, 0.6995, 0.6613, 0.6995, 0.6613, 0.6995, 0.6613, 0.6995, 0.6613, 0.6248, 0.6613, 0.6278, 0.3517, 0.5324, 0.3517, 0.7176, 0.3517, 0.7176, 0.3517, 0.5324, 0.6613, 0.5505, 0.6613, 0.5505, 0.7137, 0.5505, 0.7127, 0.5505, 0.2733, 0.5324, 0.2733, 0.5324, 0.3123, 0.5324, 0.3123, 0.5324, 0.6873, 0.6995, 0.6613, 0.6995, 0.6613, 0.6995, 0.6862, 0.6995, 0.3517, 0.7176, 0.3517, 0.7176, 0.3123, 0.7176, 0.3123, 0.7176, 0.4723, 0.75, 0.4723, 0.875, 0.4902, 0.875, 0.4902, 0.75, 0.2733, 0.7176, 0.2733, 0.7176, 0.2733, 0.5324, 0.2733, 0.5324, 0.3517, 0.7176, 0.3517, 0.7176, 0.3123, 0.7176, 0.3123, 0.7176, 0.2733, 0.7176, 0.2733, 0.7176, 0.2733, 0.5324, 0.2733, 0.5324, 0.687, 0.6995, 0.7128, 0.6995, 0.7137, 0.6995, 0.7137, 0.6995, 0.3858, 0.422, 0.321, 0.5, 0.4162, 0.4408, 0.4188, 0.4083, 0.528, 0.75, 0.528, 0.75, 0.528, 0.5, 0.528, 0.5, 0.6882, 0.6995, 0.7118, 0.6995, 0.7128, 0.6995, 0.687, 0.6995, 0.4902, 0.5, 0.4902, 0.75, 0.528, 0.75, 0.528, 0.5, 0.4343, 0.4702, 0.4162, 0.4408, 0.4188, 0.4083, 0.4357, 0.4188, 0.4902, 0.375, 0.528, 0.375, 0.528, 0.5, 0.4902, 0.5, 0.4902, 0.75, 0.4902, 0.875, 0.528, 0.875, 0.528, 0.75, 0.3123, 0.7176, 0.3123, 0.7176, 0.2733, 0.7176, 0.2733, 0.7176, 0.3123, 0.7176, 0.2733, 0.7176, 0.2733, 0.7176, 0.3123, 0.7176, 0.6857, 0.6995, 0.6613, 0.6995, 0.6613, 0.6995, 0.6855, 0.6995, 0.6613, 0.6995, 0.6613, 0.5505, 0.6613, 0.5505, 0.6613, 0.6995, 0.6388, 0.5192, 0.625, 0.5, 0.625, 0.75, 0.6388, 0.7308, 0.7124, 0.6995, 0.7137, 0.6995, 0.7137, 0.6995, 0.7137, 0.6995, 0.7137, 0.6995, 0.7128, 0.6995, 0.6873, 0.6995, 0.6862, 0.6995, 0.2733, 0.5324, 0.3123, 0.5324, 0.3123, 0.5324, 0.2733, 0.5324, 0.4343, 0.4702, 0.4357, 0.4188, 0.4188, 0.4083, 0.4162, 0.4408, 0.2616, 0.5162, 0.2543, 0.5859, 0.2546, 0.6566, 0.2616, 0.7338, 0.3123, 0.7176, 0.3517, 0.7176, 0.3634, 0.668, 0.3123, 0.7338, 0.2733, 0.7176, 0.2733, 0.5324, 0.2733, 0.5324, 0.2733, 0.7176, 0.3517, 0.5324, 0.3517, 0.5324, 0.3517, 0.7176, 0.3517, 0.7176, 0.3634, 0.668, 0.3634, 0.5162, 0.375, 0.5, 0.375, 0.75, 0.6388, 0.7308, 0.625, 0.75, 0.75, 0.75, 0.7413, 0.7379, 0.6613, 0.6995, 0.6613, 0.6995, 0.6613, 0.6995, 0.6613, 0.6995, 0.3123, 0.7176, 0.3123, 0.7176, 0.2733, 0.7176, 0.2733, 0.7176, 0.3123, 0.5324, 0.3123, 0.5324, 0.3517, 0.5324, 0.3517, 0.5324, 0.6613, 0.6995, 0.6613, 0.6995, 0.6613, 0.6278, 0.6613, 0.5505, 0.6613, 0.6995, 0.6613, 0.5505, 0.6613, 0.6278, 0.6613, 0.6995, 0.4902, 0.5, 0.4902, 0.375, 0.4726, 0.375, 0.4711, 0.4408, 0.375, 0.8098, 0.3938, 0.875, 0.4163, 0.875, 0.416, 0.8115, 0.4526, 0.5, 0.4526, 0.4197, 0.4357, 0.4188, 0.4343, 0.4702, 0.3634, 0.668, 0.375, 0.75, 0.375, 0.5, 0.3634, 0.5162, 0.6855, 0.6995, 0.6613, 0.6995, 0.6613, 0.6995, 0.6848, 0.6995, 0.3517, 0.7176, 0.3517, 0.7176, 0.3517, 0.7176, 0.3517, 0.7176, 0.3123, 0.5324, 0.3123, 0.5324, 0.3517, 0.5324, 0.3517, 0.5324, 0.3634, 0.5162, 0.375, 0.5, 0.3479, 0.5, 0.3123, 0.5162, 0.2733, 0.5324, 0.2733, 0.5324, 0.3123, 0.5324, 0.3123, 0.5324, 0.3123, 0.7176, 0.3123, 0.7176, 0.2733, 0.7176, 0.2733, 0.7176, 0.3517, 0.7176, 0.3517, 0.7176, 0.3123, 0.7176, 0.3123, 0.7176, 0.6862, 0.6995, 0.6613, 0.6995, 0.6613, 0.6995, 0.6857, 0.6995, 0.3517, 0.7176, 0.3123, 0.7176, 0.3123, 0.7176, 0.3517, 0.7176, 0.6862, 0.6995, 0.6857, 0.6995, 0.6613, 0.6995, 0.6613, 0.6995, 0.25, 0.5739, 0.25, 0.5, 0.2616, 0.5162, 0.2543, 0.5859, 0.2733, 0.5324, 0.2733, 0.7176, 0.2616, 0.7338, 0.2616, 0.5162, 0.375, 0.446, 0.4162, 0.4408, 0.4343, 0.4702, 0.375, 0.4729, 0.6613, 0.5505, 0.7121, 0.5505, 0.7127, 0.5505, 0.6613, 0.5505, 0.3123, 0.5324, 0.3517, 0.5324, 0.3517, 0.5324, 0.3123, 0.5324, 0.416, 0.8115, 0.4342, 0.7809, 0.4344, 0.875, 0.4163, 0.875, 0.375, 0.8098, 0.416, 0.8115, 0.4163, 0.875, 0.3938, 0.875, 0.375, 0.7801, 0.4342, 0.7809, 0.416, 0.8115, 0.375, 0.8098, 0.2733, 0.5324, 0.3123, 0.5324, 0.3123, 0.5324, 0.2733, 0.5324, 0.6882, 0.6995, 0.6873, 0.6995, 0.6613, 0.6995, 0.6613, 0.6995, 0.3517, 0.5324, 0.3517, 0.7176, 0.3517, 0.7176, 0.3517, 0.5324, 0.7272, 0.7182, 0.6613, 0.6995, 0.6613, 0.6995, 0.7205, 0.709, 0.4526, 0.5, 0.4343, 0.4702, 0.4357, 0.4188, 0.4526, 0.4197, 0.7205, 0.709, 0.6613, 0.6995, 0.6836, 0.7001, 0.7171, 0.7042, 0.2733, 0.7176, 0.2733, 0.5324, 0.2733, 0.5324, 0.2733, 0.7176, 0.6613, 0.5505, 0.6613, 0.5505, 0.6613, 0.5505, 0.6613, 0.5505, 0.321, 0.5, 0.3858, 0.422, 0.4042, 0.375, 0.3888, 0.375, 0.2616, 0.7338, 0.3152, 0.75, 0.3449, 0.75, 0.3123, 0.7338, 0.2733, 0.5324, 0.2733, 0.7176, 0.3123, 0.7176, 0.3123, 0.5324, 0.4526, 0.375, 0.4526, 0.4197, 0.4623, 0.4308, 0.4631, 0.375, 0.625, 0.5, 0.625, 0.5, 0.625, 0.75, 0.625, 0.75, 0.6613, 0.5505, 0.7137, 0.5505, 0.7137, 0.5505, 0.6613, 0.5505, 0.375, 0.7801, 0.375, 0.8098, 0.416, 0.8115, 0.4342, 0.7809, 0.2733, 0.7176, 0.2733, 0.7176, 0.2733, 0.7176, 0.2733, 0.7176, 0.6857, 0.6995, 0.6855, 0.6995, 0.6613, 0.6995, 0.6613, 0.6995, 0.687, 0.6995, 0.7137, 0.6995, 0.7137, 0.6995, 0.7128, 0.6995, 0.7137, 0.6995, 0.6862, 0.6995, 0.6873, 0.6995, 0.7128, 0.6995, 0.3123, 0.7176, 0.2733, 0.7176, 0.2733, 0.7176, 0.3123, 0.7176, 0.6613, 0.6995, 0.6613, 0.6995, 0.6613, 0.6995, 0.6613, 0.6995, 0.6613, 0.616, 0.6613, 0.5505, 0.6613, 0.5505, 0.6613, 0.6248, 0.6613, 0.6248, 0.6613, 0.5505, 0.6613, 0.5505, 0.6613, 0.6278, 0.6613, 0.6995, 0.6613, 0.6995, 0.6613, 0.6995, 0.6613, 0.6995, 0.7124, 0.6995, 0.7128, 0.6995, 0.6857, 0.6995, 0.6855, 0.6995, 0.3517, 0.7176, 0.3123, 0.7176, 0.3123, 0.7176, 0.3517, 0.7176, 0.2733, 0.7176, 0.2733, 0.5324, 0.2733, 0.5324, 0.2733, 0.7176, 0.4526, 0.4197, 0.4526, 0.5, 0.4723, 0.5, 0.4623, 0.4308, 0.6613, 0.5505, 0.6613, 0.5505, 0.6613, 0.6278, 0.6613, 0.5505, 0.321, 0.5, 0.3888, 0.375, 0.4042, 0.375, 0.3858, 0.422, 0.6613, 0.5505, 0.7127, 0.5505, 0.7137, 0.5505, 0.6613, 0.5505, 0.4526, 0.75, 0.4723, 0.75, 0.4723, 0.875, 0.4526, 0.875, 0.6613, 0.6995, 0.6882, 0.6995, 0.687, 0.6995, 0.6613, 0.6995, 0.25, 0.6487, 0.2546, 0.6566, 0.2616, 0.7338, 0.25, 0.75, 0.2543, 0.5859, 0.2546, 0.6566, 0.25, 0.6487, 0.25, 0.5739, 0.6882, 0.6995, 0.687, 0.6995, 0.7128, 0.6995, 0.7118, 0.6995, 0.4188, 0.4083, 0.4215, 0.375, 0.4042, 0.375, 0.3858, 0.422, 0.4631, 0.375, 0.4631, 0.3753, 0.4726, 0.3757, 0.4726, 0.375, 0.2616, 0.7338, 0.3123, 0.7338, 0.3449, 0.75, 0.3152, 0.75, 0.3517, 0.7176, 0.3123, 0.7176, 0.3123, 0.7176, 0.3517, 0.7176, 0.4526, 0.4197, 0.4623, 0.4308, 0.4723, 0.5, 0.4526, 0.5, 0.4526, 0.75, 0.4526, 0.875, 0.4723, 0.875, 0.4723, 0.75, 0.3858, 0.422, 0.4188, 0.4083, 0.4162, 0.4408, 0.321, 0.5, 0.4526, 0.4197, 0.4357, 0.4188, 0.4369, 0.375, 0.4526, 0.375, 0.4526, 0.375, 0.4631, 0.375, 0.4623, 0.4308, 0.4526, 0.4197, 0.7124, 0.6995, 0.7125, 0.6995, 0.7123, 0.6995, 0.4902, 0.3752, 0.4902, 0.375, 0.4726, 0.375, 0.4726, 0.3757, 0.4902, 0.5, 0.4711, 0.4408, 0.4726, 0.375, 0.4902, 0.375, 0.6613, 0.5505, 0.6613, 0.5505, 0.6613, 0.6278, 0.6613, 0.5505, 0.6613, 0.6995, 0.6613, 0.6995, 0.6613, 0.6995, 0.6613, 0.6995, 0.3123, 0.7338, 0.3449, 0.75, 0.375, 0.75, 0.3634, 0.668, 0.3123, 0.5324, 0.3123, 0.5162, 0.2616, 0.5162, 0.2733, 0.5324, 0.4357, 0.4188, 0.4188, 0.4083, 0.4215, 0.375, 0.4369, 0.375, 0.4631, 0.375, 0.4726, 0.375, 0.4711, 0.4408, 0.4623, 0.4308, 0.4526, 0.4197, 0.4526, 0.375, 0.4369, 0.375, 0.4357, 0.4188, 0.7124, 0.6995, 0.7123, 0.6995, 0.711, 0.6995, 0.4902, 0.375, 0.4902, 0.3752, 0.528, 0.375])
me_cube.use_mirror_x = True
me_cube.update()
me_cube_001 = bpy.data.meshes.new('Cube.001')
me_cube_001.from_pydata([(0.1888, 0.0007733, 0.4992), (0.1862, -0.06271, 0.4941), (0.1524, 0.004312, 0.4893), (0.148, -0.0509, 0.4861), (0.2133, -0.00314, 0.4217), (0.2042, -0.04598, 0.4186), (0.1734, 0.01113, 0.4195), (0.1688, -0.04483, 0.4199), (0.2246, 0.007624, 0.3531), (0.2196, -0.03868, 0.3442), (0.2035, 0.005905, 0.342), (0.1964, -0.03624, 0.3389), (0.1726, -0.0008104, 0.56), (0.1316, 0.02247, 0.5528), (0.1329, -0.05467, 0.5414), (0.1678, -0.06594, 0.5522), (-0.1888, 0.0007733, 0.4992), (-0.1862, -0.06271, 0.4941), (-0.1524, 0.004312, 0.4893), (-0.148, -0.0509, 0.4861), (-0.2133, -0.00314, 0.4217), (-0.2042, -0.04598, 0.4186), (-0.1734, 0.01113, 0.4195), (-0.1688, -0.04483, 0.4199), (-0.2246, 0.007624, 0.3531), (-0.2196, -0.03868, 0.3442), (-0.2035, 0.005905, 0.342), (-0.1964, -0.03624, 0.3389), (-0.1726, -0.0008104, 0.56), (-0.1316, 0.02247, 0.5528), (-0.1329, -0.05467, 0.5414), (-0.1678, -0.06594, 0.5522), (0.1986, 0.004879, 0.4719), (0.1624, 0.00359, 0.4619), (0.1591, -0.04468, 0.4606), (0.1917, -0.05437, 0.4644)], [], [(10, 8, 9, 11), (32, 35, 5, 4), (7, 6, 10, 11), (12, 15, 1, 0), (34, 33, 6, 7), (4, 5, 9, 8), (6, 4, 8, 10), (33, 32, 4, 6), (13, 12, 0, 2), (35, 34, 7, 5), (15, 14, 3, 1), (5, 7, 11, 9), (14, 13, 2, 3), (26, 27, 25, 24), (16, 20, 21, 17), (23, 27, 26, 22), (28, 16, 17, 31), (19, 23, 22, 18), (20, 24, 25, 21), (22, 26, 24, 20), (18, 22, 20, 16), (29, 18, 16, 28), (17, 21, 23, 19), (31, 17, 19, 30), (21, 25, 27, 23), (30, 19, 18, 29), (1, 3, 34, 35), (2, 0, 32, 33), (3, 2, 33, 34), (0, 1, 35, 32)])
_uv = me_cube_001.uv_layers.new(name='UVMap')
_uv.uv.foreach_set('vector', [0.528, 0.5, 0.625, 0.5, 0.625, 0.75, 0.528, 0.75, 0.625, 0.5, 0.625, 0.75, 0.625, 0.75, 0.625, 0.5, 0.528, 0.75, 0.528, 0.5, 0.528, 0.5, 0.528, 0.75, 0.625, 0.5, 0.625, 0.75, 0.625, 0.75, 0.625, 0.5, 0.528, 0.75, 0.528, 0.5, 0.528, 0.5, 0.528, 0.75, 0.625, 0.5, 0.625, 0.75, 0.625, 0.75, 0.625, 0.5, 0.528, 0.5, 0.625, 0.5, 0.625, 0.5, 0.528, 0.5, 0.528, 0.5, 0.625, 0.5, 0.625, 0.5, 0.528, 0.5, 0.528, 0.5, 0.625, 0.5, 0.625, 0.5, 0.528, 0.5, 0.625, 0.75, 0.528, 0.75, 0.528, 0.75, 0.625, 0.75, 0.625, 0.75, 0.528, 0.75, 0.528, 0.75, 0.625, 0.75, 0.625, 0.75, 0.528, 0.75, 0.528, 0.75, 0.625, 0.75, 0.528, 0.75, 0.528, 0.5, 0.528, 0.5, 0.528, 0.75, 0.528, 0.5, 0.528, 0.75, 0.625, 0.75, 0.625, 0.5, 0.625, 0.5, 0.625, 0.5, 0.625, 0.75, 0.625, 0.75, 0.528, 0.75, 0.528, 0.75, 0.528, 0.5, 0.528, 0.5, 0.625, 0.5, 0.625, 0.5, 0.625, 0.75, 0.625, 0.75, 0.528, 0.75, 0.528, 0.75, 0.528, 0.5, 0.528, 0.5, 0.625, 0.5, 0.625, 0.5, 0.625, 0.75, 0.625, 0.75, 0.528, 0.5, 0.528, 0.5, 0.625, 0.5, 0.625, 0.5, 0.528, 0.5, 0.528, 0.5, 0.625, 0.5, 0.625, 0.5, 0.528, 0.5, 0.528, 0.5, 0.625, 0.5, 0.625, 0.5, 0.625, 0.75, 0.625, 0.75, 0.528, 0.75, 0.528, 0.75, 0.625, 0.75, 0.625, 0.75, 0.528, 0.75, 0.528, 0.75, 0.625, 0.75, 0.625, 0.75, 0.528, 0.75, 0.528, 0.75, 0.528, 0.75, 0.528, 0.75, 0.528, 0.5, 0.528, 0.5, 0.625, 0.75, 0.528, 0.75, 0.528, 0.75, 0.625, 0.75, 0.528, 0.5, 0.625, 0.5, 0.625, 0.5, 0.528, 0.5, 0.528, 0.75, 0.528, 0.5, 0.528, 0.5, 0.528, 0.75, 0.625, 0.5, 0.625, 0.75, 0.625, 0.75, 0.625, 0.5])
me_cube_001.use_mirror_x = True
me_cube_001.update()
me_cube_002 = bpy.data.meshes.new('Cube.002')
me_cube_002.from_pydata([(-0.1641, -0.1548, -0.09146), (-0.09391, -0.1087, 0.1438), (-0.1894, 0.04696, -0.08523), (-0.1028, -0.01341, 0.1577), (0.1641, -0.1548, -0.09146), (0.09391, -0.1087, 0.1438), (0.1894, 0.04696, -0.08523), (0.1028, -0.01341, 0.1577), (-0.2525, -0.02541, -0.07247), (-0.1051, -0.05558, 0.1523), (0.2525, -0.02541, -0.07247), (0.1051, -0.05558, 0.1523), (0.1085, 0.1094, -0.08747), (0.0, 0.1314, -0.08945), (-0.1085, 0.1094, -0.08747), (0.0, 0.0111, 0.204), (0.06144, 0.01687, 0.1549), (0.0, -0.2135, -0.1023), (0.06891, -0.1996, -0.1018), (0.06759, -0.1827, -0.02904), (0.0, -0.1362, 0.1477), (0.1537, 0.02421, 0.03157), (0.1422, -0.133, 0.02434), (0.1769, -0.0325, 0.03125), (0.06434, -0.1661, 0.0436), (0.0, -0.1685, 0.04554), (-0.06144, 0.01687, 0.1549), (0.0, 0.08261, 0.0343), (0.09622, 0.07879, 0.03491), (-0.06891, -0.1996, -0.1018), (-0.06759, -0.1827, -0.02904), (0.1339, 0.005816, 0.09708), (0.1167, -0.1211, 0.08382), (0.135, -0.04495, 0.08952), (0.04835, -0.1453, 0.09844), (0.0, -0.1526, 0.1007), (0.0, 0.049, 0.09645), (0.09018, 0.04603, 0.0972), (-0.1537, 0.02421, 0.03157), (-0.1422, -0.133, 0.02434), (0.2158, -0.02876, -0.02009), (0.1565, -0.1435, -0.03234), (-0.1769, -0.0325, 0.03125), (-0.06434, -0.1661, 0.0436), (-0.09622, 0.07879, 0.03491), (0.176, 0.03614, -0.02486), (-0.1339, 0.005816, 0.09708), (-0.1167, -0.1211, 0.08382), (0.0, -0.191, -0.0283), (0.0, 0.107, -0.02757), (0.1027, 0.09413, -0.02612), (-0.135, -0.04495, 0.08952), (0.04434, -0.1225, 0.1454), (-0.04835, -0.1453, 0.09844), (-0.09018, 0.04603, 0.0972), (-0.2158, -0.02876, -0.02009), (-0.1565, -0.1435, -0.03234), (-0.176, 0.03614, -0.02486), (-0.1027, 0.09413, -0.02612), (-0.04434, -0.1225, 0.1454), (-0.09429, -0.1087, 0.1927), (-0.1032, -0.01341, 0.2065), (0.09429, -0.1087, 0.1927), (0.1032, -0.01341, 0.2065), (-0.1055, -0.05558, 0.2011), (0.1055, -0.05558, 0.2011), (0.0, 0.0111, 0.204), (0.06183, 0.01687, 0.2037), (0.0, -0.1362, 0.1965), (-0.06183, 0.01687, 0.2037), (0.04472, -0.1225, 0.1943), (-0.04472, -0.1225, 0.1943), (-0.1012, -0.1087, 0.2583), (-0.11, -0.01341, 0.2721), (0.08742, -0.1087, 0.2583), (0.09629, -0.01341, 0.2721), (-0.1124, -0.05558, 0.2668), (0.09862, -0.05558, 0.2668), (-0.006869, 0.0111, 0.2696), (0.05496, 0.01687, 0.2693), (-0.006869, -0.1362, 0.2622), (-0.06869, 0.01687, 0.2693), (0.03785, -0.1225, 0.2599), (-0.05159, -0.1225, 0.2599), (-0.1008, -0.1087, 0.327), (-0.1096, -0.01341, 0.3408), (0.0878, -0.1087, 0.327), (0.09667, -0.01341, 0.3408), (-0.112, -0.05558, 0.3354), (0.099, -0.05558, 0.3354), (-0.006487, 0.0111, 0.3383), (0.05534, 0.01687, 0.338), (-0.006487, -0.1362, 0.3309), (-0.06831, 0.01687, 0.338), (0.03823, -0.1225, 0.3286), (-0.0512, -0.1225, 0.3286)], [], [(30, 48, 25, 43), (37, 16, 7, 31), (33, 11, 5, 32), (36, 54, 26, 15), (31, 7, 11, 33), (58, 57, 38, 44), (52, 20, 35, 34), (27, 44, 54, 36), (13, 14, 58, 49), (38, 42, 51, 46), (36, 15, 16, 37), (49, 27, 28, 50), (57, 55, 42, 38), (8, 0, 56, 55), (59, 53, 35, 20), (19, 24, 25, 48), (41, 22, 24, 19), (35, 53, 43, 25), (45, 21, 23, 40), (14, 2, 57, 58), (40, 23, 22, 41), (50, 28, 21, 45), (39, 43, 53, 47), (27, 36, 37, 28), (49, 58, 44, 27), (55, 56, 39, 42), (2, 8, 55, 57), (21, 31, 33, 23), (42, 39, 47, 51), (23, 33, 32, 22), (28, 37, 31, 21), (56, 30, 43, 39), (35, 25, 24, 34), (44, 38, 46, 54), (51, 47, 1, 9), (0, 29, 30, 56), (12, 50, 45, 6), (10, 40, 41, 4), (6, 45, 40, 10), (4, 41, 19, 18), (18, 19, 48, 17), (46, 51, 9, 3), (13, 49, 50, 12), (29, 17, 48, 30), (54, 46, 3, 26), (22, 32, 34, 24), (32, 5, 52, 34), (47, 53, 59, 1), (59, 20, 68, 71), (20, 52, 70, 68), (52, 5, 62, 70), (11, 7, 63, 65), (15, 26, 69, 66), (5, 11, 65, 62), (26, 3, 61, 69), (1, 59, 71, 60), (7, 16, 67, 63), (3, 9, 64, 61), (16, 15, 66, 67), (9, 1, 60, 64), (66, 69, 81, 78), (63, 67, 79, 75), (61, 64, 76, 73), (68, 70, 82, 80), (71, 68, 80, 83), (62, 65, 77, 74), (70, 62, 74, 82), (64, 60, 72, 76), (65, 63, 75, 77), (60, 71, 83, 72), (69, 61, 73, 81), (67, 66, 78, 79), (79, 78, 90, 91), (78, 81, 93, 90), (75, 79, 91, 87), (73, 76, 88, 85), (80, 82, 94, 92), (83, 80, 92, 95), (74, 77, 89, 86), (82, 74, 86, 94), (76, 72, 84, 88), (77, 75, 87, 89), (72, 83, 95, 84), (81, 73, 85, 93)])
me_cube_002.polygons.foreach_set('use_smooth', [True] * 84)
_uv = me_cube_002.uv_layers.new(name='UVMap')
_uv.uv.foreach_set('vector', [0.4373, 0.8126, 0.4373, 0.875, 0.4995, 0.875, 0.4995, 0.8126, 0.5623, 0.4374, 0.625, 0.4374, 0.625, 0.5, 0.5623, 0.5, 0.5623, 0.6269, 0.625, 0.6269, 0.625, 0.75, 0.5623, 0.75, 0.5623, 0.375, 0.5623, 0.4374, 0.625, 0.4374, 0.625, 0.375, 0.5623, 0.5, 0.625, 0.5, 0.625, 0.6269, 0.5623, 0.6269, 0.4373, 0.4374, 0.4373, 0.5, 0.4995, 0.5, 0.4995, 0.4374, 0.625, 0.8125, 0.625, 0.875, 0.5623, 0.875, 0.5623, 0.8126, 0.4995, 0.375, 0.4995, 0.4374, 0.5623, 0.4374, 0.5623, 0.375, 0.375, 0.375, 0.375, 0.4374, 0.4373, 0.4374, 0.4373, 0.375, 0.4995, 0.5, 0.4995, 0.6269, 0.5623, 0.6269, 0.5623, 0.5, 0.5623, 0.375, 0.625, 0.375, 0.625, 0.4374, 0.5623, 0.4374, 0.4373, 0.375, 0.4995, 0.375, 0.4995, 0.4374, 0.4373, 0.4374, 0.4373, 0.5, 0.4373, 0.6269, 0.4995, 0.6269, 0.4995, 0.5, 0.375, 0.6269, 0.375, 0.75, 0.4373, 0.75, 0.4373, 0.6269, 0.625, 0.8125, 0.5623, 0.8126, 0.5623, 0.875, 0.625, 0.875, 0.4373, 0.8126, 0.4995, 0.8126, 0.4995, 0.875, 0.4373, 0.875, 0.4373, 0.75, 0.4995, 0.75, 0.4995, 0.8126, 0.4373, 0.8126, 0.5623, 0.875, 0.5623, 0.8126, 0.4995, 0.8126, 0.4995, 0.875, 0.4373, 0.5, 0.4995, 0.5, 0.4995, 0.6269, 0.4373, 0.6269, 0.375, 0.4374, 0.375, 0.5, 0.4373, 0.5, 0.4373, 0.4374, 0.4373, 0.6269, 0.4995, 0.6269, 0.4995, 0.75, 0.4373, 0.75, 0.4373, 0.4374, 0.4995, 0.4374, 0.4995, 0.5, 0.4373, 0.5, 0.4995, 0.75, 0.4995, 0.8126, 0.5623, 0.8126, 0.5623, 0.75, 0.4995, 0.375, 0.5623, 0.375, 0.5623, 0.4374, 0.4995, 0.4374, 0.4373, 0.375, 0.4373, 0.4374, 0.4995, 0.4374, 0.4995, 0.375, 0.4373, 0.6269, 0.4373, 0.75, 0.4995, 0.75, 0.4995, 0.6269, 0.375, 0.5, 0.375, 0.6269, 0.4373, 0.6269, 0.4373, 0.5, 0.4995, 0.5, 0.5623, 0.5, 0.5623, 0.6269, 0.4995, 0.6269, 0.4995, 0.6269, 0.4995, 0.75, 0.5623, 0.75, 0.5623, 0.6269, 0.4995, 0.6269, 0.5623, 0.6269, 0.5623, 0.75, 0.4995, 0.75, 0.4995, 0.4374, 0.5623, 0.4374, 0.5623, 0.5, 0.4995, 0.5, 0.4373, 0.75, 0.4373, 0.8126, 0.4995, 0.8126, 0.4995, 0.75, 0.5623, 0.875, 0.4995, 0.875, 0.4995, 0.8126, 0.5623, 0.8126, 0.4995, 0.4374, 0.4995, 0.5, 0.5623, 0.5, 0.5623, 0.4374, 0.5623, 0.6269, 0.5623, 0.75, 0.625, 0.75, 0.625, 0.6269, 0.375, 0.75, 0.375, 0.8126, 0.4373, 0.8126, 0.4373, 0.75, 0.375, 0.4374, 0.4373, 0.4374, 0.4373, 0.5, 0.375, 0.5, 0.375, 0.6269, 0.4373, 0.6269, 0.4373, 0.75, 0.375, 0.75, 0.375, 0.5, 0.4373, 0.5, 0.4373, 0.6269, 0.375, 0.6269, 0.375, 0.75, 0.4373, 0.75, 0.4373, 0.8126, 0.375, 0.8126, 0.375, 0.8126, 0.4373, 0.8126, 0.4373, 0.875, 0.375, 0.875, 0.5623, 0.5, 0.5623, 0.6269, 0.625, 0.6269, 0.625, 0.5, 0.375, 0.375, 0.4373, 0.375, 0.4373, 0.4374, 0.375, 0.4374, 0.375, 0.8126, 0.375, 0.875, 0.4373, 0.875, 0.4373, 0.8126, 0.5623, 0.4374, 0.5623, 0.5, 0.625, 0.5, 0.625, 0.4374, 0.4995, 0.75, 0.5623, 0.75, 0.5623, 0.8126, 0.4995, 0.8126, 0.5623, 0.75, 0.625, 0.75, 0.625, 0.8125, 0.5623, 0.8126, 0.5623, 0.75, 0.5623, 0.8126, 0.625, 0.8125, 0.625, 0.75, 0.625, 0.8125, 0.625, 0.875, 0.625, 0.875, 0.625, 0.8125, 0.625, 0.875, 0.625, 0.8125, 0.625, 0.8125, 0.625, 0.875, 0.625, 0.8125, 0.625, 0.75, 0.625, 0.75, 0.625, 0.8125, 0.625, 0.6269, 0.625, 0.5, 0.625, 0.5, 0.625, 0.6269, 0.625, 0.375, 0.625, 0.4374, 0.625, 0.4374, 0.625, 0.375, 0.625, 0.75, 0.625, 0.6269, 0.625, 0.6269, 0.625, 0.75, 0.625, 0.4374, 0.625, 0.5, 0.625, 0.5, 0.625, 0.4374, 0.625, 0.75, 0.625, 0.8125, 0.625, 0.8125, 0.625, 0.75, 0.625, 0.5, 0.625, 0.4374, 0.625, 0.4374, 0.625, 0.5, 0.625, 0.5, 0.625, 0.6269, 0.625, 0.6269, 0.625, 0.5, 0.625, 0.4374, 0.625, 0.375, 0.625, 0.375, 0.625, 0.4374, 0.625, 0.6269, 0.625, 0.75, 0.625, 0.75, 0.625, 0.6269, 0.625, 0.375, 0.625, 0.4374, 0.625, 0.4374, 0.625, 0.375, 0.625, 0.5, 0.625, 0.4374, 0.625, 0.4374, 0.625, 0.5, 0.625, 0.5, 0.625, 0.6269, 0.625, 0.6269, 0.625, 0.5, 0.625, 0.875, 0.625, 0.8125, 0.625, 0.8125, 0.625, 0.875, 0.625, 0.8125, 0.625, 0.875, 0.625, 0.875, 0.625, 0.8125, 0.625, 0.75, 0.625, 0.6269, 0.625, 0.6269, 0.625, 0.75, 0.625, 0.8125, 0.625, 0.75, 0.625, 0.75, 0.625, 0.8125, 0.625, 0.6269, 0.625, 0.75, 0.625, 0.75, 0.625, 0.6269, 0.625, 0.6269, 0.625, 0.5, 0.625, 0.5, 0.625, 0.6269, 0.625, 0.75, 0.625, 0.8125, 0.625, 0.8125, 0.625, 0.75, 0.625, 0.4374, 0.625, 0.5, 0.625, 0.5, 0.625, 0.4374, 0.625, 0.4374, 0.625, 0.375, 0.625, 0.375, 0.625, 0.4374, 0.625, 0.4374, 0.625, 0.375, 0.625, 0.375, 0.625, 0.4374, 0.625, 0.375, 0.625, 0.4374, 0.625, 0.4374, 0.625, 0.375, 0.625, 0.5, 0.625, 0.4374, 0.625, 0.4374, 0.625, 0.5, 0.625, 0.5, 0.625, 0.6269, 0.625, 0.6269, 0.625, 0.5, 0.625, 0.875, 0.625, 0.8125, 0.625, 0.8125, 0.625, 0.875, 0.625, 0.8125, 0.625, 0.875, 0.625, 0.875, 0.625, 0.8125, 0.625, 0.75, 0.625, 0.6269, 0.625, 0.6269, 0.625, 0.75, 0.625, 0.8125, 0.625, 0.75, 0.625, 0.75, 0.625, 0.8125, 0.625, 0.6269, 0.625, 0.75, 0.625, 0.75, 0.625, 0.6269, 0.625, 0.6269, 0.625, 0.5, 0.625, 0.5, 0.625, 0.6269, 0.625, 0.75, 0.625, 0.8125, 0.625, 0.8125, 0.625, 0.75, 0.625, 0.4374, 0.625, 0.5, 0.625, 0.5, 0.625, 0.4374])
me_cube_002.use_mirror_x = True
me_cube_002.update()
me_cube_003 = bpy.data.meshes.new('Cube.003')
me_cube_003.from_pydata([(0.1147, -0.05998, 0.2526), (-0.1147, -0.05998, 0.2526), (0.1233, 0.0005833, 0.2775), (0.105, -0.1174, 0.289), (-0.1233, 0.0005833, 0.2775), (-0.105, -0.1174, 0.289), (-0.001309, 0.007378, 0.3197), (0.001309, 0.007378, 0.3197), (0.108, 0.01532, 0.3192), (0.02792, -0.1352, 0.2974), (-0.108, 0.01532, 0.3192), (-0.02792, -0.1352, 0.2974), (-0.1272, 0.01909, 0.1844), (0.1272, 0.01909, 0.1844), (0.1137, -0.1392, 0.1769), (0.1284, -0.03737, 0.1803), (-0.1137, -0.1392, 0.1769), (0.03663, -0.1786, 0.1858), (-0.1284, -0.03737, 0.1803), (-0.03663, -0.1786, 0.1858), (0.001309, 0.07542, 0.1954), (0.09621, 0.07326, 0.195), (0.1034, 0.0001921, 0.3562), (0.09165, -0.07205, 0.3847), (0.08439, -0.1326, 0.3475), (0.02383, 0.002716, 0.3745), (0.0497, -0.05593, 0.4074), (0.04208, -0.1344, 0.3433), (0.1183, -0.05921, 0.2599), (0.1339, -0.0001606, 0.268), (0.1213, -0.09352, 0.2739), (0.1407, 0.01125, 0.2907), (0.1549, 8.054e-05, 0.3186), (0.167, -0.06237, 0.3553), (0.1452, -0.1144, 0.3333), (0.1611, -0.073, 0.1138), (0.1713, -0.01313, 0.1056), (0.1731, -0.1067, 0.1298), (0.1907, 0.002423, 0.1174), (0.2199, -0.002766, 0.1301), (0.2447, -0.0555, 0.1525), (0.2154, -0.1155, 0.1541), (0.1519, -0.06218, 0.1663), (0.1297, -0.06122, 0.2099), (0.1459, -0.002366, 0.2135), (0.1617, -0.01171, 0.1636), (0.1948, -0.005897, 0.1915), (0.1763, -0.0001374, 0.2555), (0.2022, -0.0612, 0.3003), (0.2106, -0.05321, 0.2122), (0.1907, -0.1026, 0.2083), (0.1806, -0.1192, 0.2739), (0.1307, -0.09695, 0.2261), (0.1583, -0.09167, 0.1803), (0.1745, -3.459e-06, 0.1766), (0.157, 0.009722, 0.2326), (0.1791, -0.06656, 0.1068), (0.1853, -0.0295, 0.1017), (0.1865, -0.08682, 0.1166), (0.1973, -0.01951, 0.109), (0.2153, -0.02255, 0.1168), (0.2306, -0.05499, 0.1306), (0.2126, -0.09127, 0.1316), (0.0, 0.007346, 0.3197), (0.0, 0.07537, 0.1954), (-0.001309, 0.07542, 0.1954), (-0.09621, 0.07326, 0.195), (-0.1034, 0.0001921, 0.3562), (-0.09165, -0.07205, 0.3847), (-0.08439, -0.1326, 0.3475), (-0.02383, 0.002716, 0.3745), (-0.0497, -0.05593, 0.4074), (-0.04208, -0.1344, 0.3433), (-0.1183, -0.05921, 0.2599), (-0.1339, -0.0001606, 0.268), (-0.1213, -0.09352, 0.2739), (-0.1407, 0.01125, 0.2907), (-0.1549, 8.054e-05, 0.3186), (-0.167, -0.06237, 0.3553), (-0.1452, -0.1144, 0.3333), (-0.1611, -0.073, 0.1138), (-0.1713, -0.01313, 0.1056), (-0.1731, -0.1067, 0.1298), (-0.1907, 0.002423, 0.1174), (-0.2199, -0.002766, 0.1301), (-0.2447, -0.0555, 0.1525), (-0.2154, -0.1155, 0.1541), (-0.1519, -0.06218, 0.1663), (-0.1297, -0.06122, 0.2099), (-0.1459, -0.002366, 0.2135), (-0.1617, -0.01171, 0.1636), (-0.1948, -0.005897, 0.1915), (-0.1763, -0.0001374, 0.2555), (-0.2022, -0.0612, 0.3003), (-0.2106, -0.05321, 0.2122), (-0.1907, -0.1026, 0.2083), (-0.1806, -0.1192, 0.2739), (-0.1307, -0.09695, 0.2261), (-0.1583, -0.09167, 0.1803), (-0.1745, -3.458e-06, 0.1766), (-0.157, 0.009722, 0.2326), (-0.1791, -0.06656, 0.1068), (-0.1853, -0.0295, 0.1017), (-0.1865, -0.08682, 0.1166), (-0.1973, -0.01951, 0.109), (-0.2153, -0.02255, 0.1168), (-0.2306, -0.05499, 0.1306), (-0.2126, -0.09127, 0.1316)], [], [(64, 65, 6, 63), (14, 3, 9, 17), (16, 19, 11, 5), (13, 2, 0, 15), (65, 66, 10, 6), (20, 7, 8, 21), (64, 63, 7, 20), (15, 0, 3, 14), (21, 8, 2, 13), (12, 18, 1, 4), (24, 27, 9, 3), (8, 7, 25, 22), (22, 25, 26, 23), (23, 26, 27, 24), (24, 3, 30, 34), (0, 2, 29, 28), (22, 23, 33, 32), (3, 0, 28, 30), (2, 8, 31, 29), (23, 24, 34, 33), (8, 22, 32, 31), (42, 45, 36, 35), (46, 49, 40, 39), (50, 53, 37, 41), (53, 42, 35, 37), (49, 50, 41, 40), (54, 46, 39, 38), (45, 54, 38, 36), (29, 31, 55, 44), (44, 55, 54, 45), (31, 32, 47, 55), (55, 47, 46, 54), (33, 34, 51, 48), (48, 51, 50, 49), (30, 28, 43, 52), (52, 43, 42, 53), (34, 30, 52, 51), (51, 52, 53, 50), (32, 33, 48, 47), (47, 48, 49, 46), (28, 29, 44, 43), (43, 44, 45, 42), (40, 41, 62, 61), (38, 39, 60, 59), (36, 38, 59, 57), (35, 36, 57, 56), (39, 40, 61, 60), (41, 37, 58, 62), (37, 35, 56, 58), (18, 16, 5, 1), (66, 12, 4, 10), (69, 5, 11, 72), (10, 67, 70, 6), (67, 68, 71, 70), (68, 69, 72, 71), (69, 79, 75, 5), (1, 73, 74, 4), (67, 77, 78, 68), (5, 75, 73, 1), (4, 74, 76, 10), (68, 78, 79, 69), (10, 76, 77, 67), (87, 80, 81, 90), (91, 84, 85, 94), (95, 86, 82, 98), (98, 82, 80, 87), (94, 85, 86, 95), (99, 83, 84, 91), (90, 81, 83, 99), (74, 89, 100, 76), (89, 90, 99, 100), (76, 100, 92, 77), (100, 99, 91, 92), (78, 93, 96, 79), (93, 94, 95, 96), (75, 97, 88, 73), (97, 98, 87, 88), (79, 96, 97, 75), (96, 95, 98, 97), (77, 92, 93, 78), (92, 91, 94, 93), (73, 88, 89, 74), (88, 87, 90, 89), (85, 106, 107, 86), (83, 104, 105, 84), (81, 102, 104, 83), (80, 101, 102, 81), (84, 105, 106, 85), (86, 107, 103, 82), (82, 103, 101, 80)])
me_cube_003.polygons.foreach_set('use_smooth', [True] * 90)
_uv = me_cube_003.uv_layers.new(name='UVMap')
_uv.uv.foreach_set('vector', [0.4995, 0.3741, 0.4995, 0.375, 0.625, 0.375, 0.625, 0.374, 0.4995, 0.75, 0.625, 0.75, 0.625, 0.8126, 0.4995, 0.8126, 0.4995, 0.75, 0.4995, 0.8126, 0.625, 0.8126, 0.625, 0.75, 0.4995, 0.5, 0.625, 0.5, 0.625, 0.6269, 0.4995, 0.6269, 0.4995, 0.375, 0.4995, 0.4374, 0.625, 0.4374, 0.625, 0.375, 0.4995, 0.375, 0.625, 0.375, 0.625, 0.4374, 0.4995, 0.4374, 0.4995, 0.3741, 0.625, 0.374, 0.625, 0.375, 0.4995, 0.375, 0.4995, 0.6269, 0.625, 0.6269, 0.625, 0.75, 0.4995, 0.75, 0.4995, 0.4374, 0.625, 0.4374, 0.625, 0.5, 0.4995, 0.5, 0.4995, 0.5, 0.4995, 0.6269, 0.625, 0.6269, 0.625, 0.5, 0.625, 0.6719, 0.625, 0.7032, 0.625, 0.8126, 0.625, 0.75, 0.625, 0.4374, 0.625, 0.375, 0.625, 0.4844, 0.625, 0.5156, 0.625, 0.5156, 0.625, 0.4844, 0.625, 0.5938, 0.625, 0.5937, 0.625, 0.5937, 0.625, 0.5938, 0.625, 0.7032, 0.625, 0.6719, 0.625, 0.6719, 0.625, 0.75, 0.625, 0.75, 0.625, 0.6719, 0.625, 0.6269, 0.625, 0.5, 0.625, 0.5, 0.625, 0.6269, 0.625, 0.5156, 0.625, 0.5937, 0.625, 0.5937, 0.625, 0.5156, 0.625, 0.75, 0.625, 0.6269, 0.625, 0.6269, 0.625, 0.75, 0.625, 0.5, 0.625, 0.4374, 0.625, 0.4374, 0.625, 0.5, 0.625, 0.5937, 0.625, 0.6719, 0.625, 0.6719, 0.625, 0.5937, 0.625, 0.4374, 0.625, 0.5156, 0.625, 0.5156, 0.625, 0.4374, 0.625, 0.6269, 0.625, 0.5, 0.625, 0.5, 0.625, 0.6269, 0.625, 0.5156, 0.625, 0.5937, 0.625, 0.5937, 0.625, 0.5156, 0.625, 0.6719, 0.625, 0.75, 0.625, 0.75, 0.625, 0.6719, 0.625, 0.75, 0.625, 0.6269, 0.625, 0.6269, 0.625, 0.75, 0.625, 0.5937, 0.625, 0.6719, 0.625, 0.6719, 0.625, 0.5937, 0.625, 0.4374, 0.625, 0.5156, 0.625, 0.5156, 0.625, 0.4374, 0.625, 0.5, 0.625, 0.4374, 0.625, 0.4374, 0.625, 0.5, 0.625, 0.5, 0.625, 0.4374, 0.625, 0.4374, 0.625, 0.5, 0.625, 0.5, 0.625, 0.4374, 0.625, 0.4374, 0.625, 0.5, 0.625, 0.4374, 0.625, 0.5156, 0.625, 0.5156, 0.625, 0.4374, 0.625, 0.4374, 0.625, 0.5156, 0.625, 0.5156, 0.625, 0.4374, 0.625, 0.5937, 0.625, 0.6719, 0.625, 0.6719, 0.625, 0.5937, 0.625, 0.5937, 0.625, 0.6719, 0.625, 0.6719, 0.625, 0.5937, 0.625, 0.75, 0.625, 0.6269, 0.625, 0.6269, 0.625, 0.75, 0.625, 0.75, 0.625, 0.6269, 0.625, 0.6269, 0.625, 0.75, 0.625, 0.6719, 0.625, 0.75, 0.625, 0.75, 0.625, 0.6719, 0.625, 0.6719, 0.625, 0.75, 0.625, 0.75, 0.625, 0.6719, 0.625, 0.5156, 0.625, 0.5937, 0.625, 0.5937, 0.625, 0.5156, 0.625, 0.5156, 0.625, 0.5937, 0.625, 0.5937, 0.625, 0.5156, 0.625, 0.6269, 0.625, 0.5, 0.625, 0.5, 0.625, 0.6269, 0.625, 0.6269, 0.625, 0.5, 0.625, 0.5, 0.625, 0.6269, 0.625, 0.5937, 0.625, 0.6719, 0.625, 0.6719, 0.625, 0.5937, 0.625, 0.4374, 0.625, 0.5156, 0.625, 0.5156, 0.625, 0.4374, 0.625, 0.5, 0.625, 0.4374, 0.625, 0.4374, 0.625, 0.5, 0.625, 0.6269, 0.625, 0.5, 0.625, 0.5, 0.625, 0.6269, 0.625, 0.5156, 0.625, 0.5937, 0.625, 0.5937, 0.625, 0.5156, 0.625, 0.6719, 0.625, 0.75, 0.625, 0.75, 0.625, 0.6719, 0.625, 0.75, 0.625, 0.6269, 0.625, 0.6269, 0.625, 0.75, 0.4995, 0.6269, 0.4995, 0.75, 0.625, 0.75, 0.625, 0.6269, 0.4995, 0.4374, 0.4995, 0.5, 0.625, 0.5, 0.625, 0.4374, 0.625, 0.6719, 0.625, 0.75, 0.625, 0.8126, 0.625, 0.7032, 0.625, 0.4374, 0.625, 0.5156, 0.625, 0.4844, 0.625, 0.375, 0.625, 0.5156, 0.625, 0.5937, 0.625, 0.5938, 0.625, 0.4844, 0.625, 0.5937, 0.625, 0.6719, 0.625, 0.7032, 0.625, 0.5938, 0.625, 0.6719, 0.625, 0.6719, 0.625, 0.75, 0.625, 0.75, 0.625, 0.6269, 0.625, 0.6269, 0.625, 0.5, 0.625, 0.5, 0.625, 0.5156, 0.625, 0.5156, 0.625, 0.5937, 0.625, 0.5937, 0.625, 0.75, 0.625, 0.75, 0.625, 0.6269, 0.625, 0.6269, 0.625, 0.5, 0.625, 0.5, 0.625, 0.4374, 0.625, 0.4374, 0.625, 0.5937, 0.625, 0.5937, 0.625, 0.6719, 0.625, 0.6719, 0.625, 0.4374, 0.625, 0.4374, 0.625, 0.5156, 0.625, 0.5156, 0.625, 0.6269, 0.625, 0.6269, 0.625, 0.5, 0.625, 0.5, 0.625, 0.5156, 0.625, 0.5156, 0.625, 0.5937, 0.625, 0.5937, 0.625, 0.6719, 0.625, 0.6719, 0.625, 0.75, 0.625, 0.75, 0.625, 0.75, 0.625, 0.75, 0.625, 0.6269, 0.625, 0.6269, 0.625, 0.5937, 0.625, 0.5937, 0.625, 0.6719, 0.625, 0.6719, 0.625, 0.4374, 0.625, 0.4374, 0.625, 0.5156, 0.625, 0.5156, 0.625, 0.5, 0.625, 0.5, 0.625, 0.4374, 0.625, 0.4374, 0.625, 0.5, 0.625, 0.5, 0.625, 0.4374, 0.625, 0.4374, 0.625, 0.5, 0.625, 0.5, 0.625, 0.4374, 0.625, 0.4374, 0.625, 0.4374, 0.625, 0.4374, 0.625, 0.5156, 0.625, 0.5156, 0.625, 0.4374, 0.625, 0.4374, 0.625, 0.5156, 0.625, 0.5156, 0.625, 0.5937, 0.625, 0.5937, 0.625, 0.6719, 0.625, 0.6719, 0.625, 0.5937, 0.625, 0.5937, 0.625, 0.6719, 0.625, 0.6719, 0.625, 0.75, 0.625, 0.75, 0.625, 0.6269, 0.625, 0.6269, 0.625, 0.75, 0.625, 0.75, 0.625, 0.6269, 0.625, 0.6269, 0.625, 0.6719, 0.625, 0.6719, 0.625, 0.75, 0.625, 0.75, 0.625, 0.6719, 0.625, 0.6719, 0.625, 0.75, 0.625, 0.75, 0.625, 0.5156, 0.625, 0.5156, 0.625, 0.5937, 0.625, 0.5937, 0.625, 0.5156, 0.625, 0.5156, 0.625, 0.5937, 0.625, 0.5937, 0.625, 0.6269, 0.625, 0.6269, 0.625, 0.5, 0.625, 0.5, 0.625, 0.6269, 0.625, 0.6269, 0.625, 0.5, 0.625, 0.5, 0.625, 0.5937, 0.625, 0.5937, 0.625, 0.6719, 0.625, 0.6719, 0.625, 0.4374, 0.625, 0.4374, 0.625, 0.5156, 0.625, 0.5156, 0.625, 0.5, 0.625, 0.5, 0.625, 0.4374, 0.625, 0.4374, 0.625, 0.6269, 0.625, 0.6269, 0.625, 0.5, 0.625, 0.5, 0.625, 0.5156, 0.625, 0.5156, 0.625, 0.5937, 0.625, 0.5937, 0.625, 0.6719, 0.625, 0.6719, 0.625, 0.75, 0.625, 0.75, 0.625, 0.75, 0.625, 0.75, 0.625, 0.6269, 0.625, 0.6269])
me_cube_003.use_mirror_x = True
me_cube_003.update()
me_cube_004 = bpy.data.meshes.new('Cube.004')
me_cube_004.from_pydata([(0.01749, -0.1666, 0.2469), (0.05434, 0.04682, 0.2701), (0.1092, 0.05142, 0.2668), (0.005208, -0.1612, 0.2513), (0.1069, 0.002558, 0.3594), (0.1307, -0.07132, 0.3819), (0.0733, -0.162, 0.3088), (0.05378, 0.004846, 0.3803), (0.05141, -0.0703, 0.4085), (0.02898, -0.1537, 0.3203), (0.005992, 0.05262, 0.2727), (0.005428, 0.01064, 0.383), (0.1046, -0.1303, 0.3521), (0.04468, -0.1249, 0.373), (0.1316, -0.1272, 0.3401), (0.09825, -0.1612, 0.3025), (0.156, -0.07046, 0.3756), (0.1322, 0.003416, 0.3532), (0.1304, 0.04518, 0.2752), (0.04279, -0.1654, 0.2561), (0.01278, -0.1674, 0.2495), (0.1073, 0.05052, 0.2661), (0.1051, 0.001649, 0.3588), (0.1288, -0.07222, 0.3812), (0.07147, -0.163, 0.3081), (0.1025, -0.1264, 0.3516), (0.0432, -0.1652, 0.2789), (0.06021, -0.1654, 0.2788), (0.08801, -0.1461, 0.3267), (0.1069, -0.1465, 0.3268), (0.1168, -0.1006, 0.3634), (0.1352, -0.1005, 0.3653), (0.1168, -0.03476, 0.3698), (0.1392, -0.03298, 0.3709), (0.1062, 0.02653, 0.3116), (0.1207, 0.02823, 0.3101)], [], [(6, 9, 3, 0), (2, 1, 7, 4), (4, 7, 8, 5), (12, 13, 9, 6), (7, 1, 10, 11), (5, 8, 13, 12), (30, 25, 14, 31), (32, 23, 16, 33), (28, 24, 15, 29), (34, 22, 17, 35), (26, 20, 19, 27), (24, 26, 27, 15), (25, 28, 29, 14), (23, 30, 31, 16), (22, 32, 33, 17), (21, 34, 35, 18)])
me_cube_004.polygons.foreach_set('use_smooth', [True] * 16)
_uv = me_cube_004.uv_layers.new(name='UVMap')
_uv.uv.foreach_set('vector', [0.625, 0.6719, 0.625, 0.7032, 0.625, 0.8126, 0.625, 0.75, 0.625, 0.4374, 0.625, 0.375, 0.625, 0.4844, 0.625, 0.5156, 0.625, 0.5156, 0.625, 0.4844, 0.625, 0.5938, 0.625, 0.5937, 0.625, 0.6305, 0.625, 0.6453, 0.625, 0.7032, 0.625, 0.6719, 0.625, 0.4844, 0.625, 0.375, 0.625, 0.375, 0.625, 0.4844, 0.625, 0.5937, 0.625, 0.5938, 0.625, 0.6453, 0.625, 0.6305, 0.625, 0.6121, 0.625, 0.6305, 0.625, 0.6305, 0.625, 0.6121, 0.625, 0.5541, 0.625, 0.5937, 0.625, 0.5937, 0.625, 0.5541, 0.625, 0.6514, 0.625, 0.6719, 0.625, 0.6719, 0.625, 0.6514, 0.625, 0.4758, 0.625, 0.5156, 0.625, 0.5156, 0.625, 0.4758, 0.625, 0.7103, 0.625, 0.75, 0.625, 0.75, 0.625, 0.7103, 0.625, 0.6719, 0.625, 0.7103, 0.625, 0.7103, 0.625, 0.6719, 0.625, 0.6305, 0.625, 0.6514, 0.625, 0.6514, 0.625, 0.6305, 0.625, 0.5937, 0.625, 0.6121, 0.625, 0.6121, 0.625, 0.5937, 0.625, 0.5156, 0.625, 0.5541, 0.625, 0.5541, 0.625, 0.5156, 0.625, 0.4374, 0.625, 0.4758, 0.625, 0.4758, 0.625, 0.4487])
me_cube_004.use_mirror_x = True
me_cube_004.update()
me_cube_005 = bpy.data.meshes.new('Cube.005')
me_cube_005.from_pydata([(-0.007434, -0.165, 0.2492), (-0.02617, -0.1904, 0.152), (0.01848, -0.1896, 0.123), (0.01736, -0.1642, 0.2436), (0.02142, -0.173, 0.1853), (-0.01857, -0.1758, 0.1991), (-0.00622, -0.1644, 0.2546), (-0.03121, -0.1932, 0.1871), (0.01216, -0.2065, 0.1618), (0.01857, -0.1636, 0.249), (0.01588, -0.1767, 0.2049), (-0.0162, -0.1775, 0.214)], [], [(5, 1, 2, 4), (0, 5, 4, 3), (11, 7, 8, 10), (6, 11, 10, 9)])
me_cube_005.polygons.foreach_set('use_smooth', [True] * 4)
_uv = me_cube_005.uv_layers.new(name='UVMap')
_uv.uv.foreach_set('vector', [0.625, 0.7109, 0.625, 0.75, 0.625, 0.75, 0.625, 0.7109, 0.625, 0.6719, 0.625, 0.7109, 0.625, 0.7109, 0.625, 0.6719, 0.625, 0.7109, 0.625, 0.75, 0.625, 0.75, 0.625, 0.7109, 0.625, 0.6719, 0.625, 0.7109, 0.625, 0.7109, 0.625, 0.6719])
me_cube_005.use_mirror_x = True
me_cube_005.update()
me_cube_006 = bpy.data.meshes.new('Cube.006')
me_cube_006.from_pydata([(-0.01486, -0.1714, 0.2585), (0.02205, -0.1682, 0.2541), (0.01758, -0.1889, 0.2209), (-0.0192, -0.1928, 0.225), (-0.03931, -0.172, 0.2581), (-0.03531, -0.1719, 0.2572), (-0.04851, -0.1947, 0.2239), (-0.05505, -0.1952, 0.2259), (-0.03846, -0.1717, 0.2598), (-0.03437, -0.1715, 0.26), (-0.03743, -0.194, 0.2241), (-0.04425, -0.1947, 0.2242), (-0.03756, -0.1729, 0.2607), (-0.0353, -0.173, 0.2573), (-0.04974, -0.179, 0.251), (-0.05244, -0.1789, 0.2554), (-0.05337, -0.1768, 0.2495), (-0.05608, -0.1767, 0.2539), (-0.0346, -0.1708, 0.2557), (-0.0373, -0.1707, 0.2601), (-0.0325, -0.173, 0.2623), (-0.03362, -0.1727, 0.2583), (-0.04879, -0.1756, 0.265), (-0.04724, -0.1761, 0.2699), (-0.05175, -0.1727, 0.2669), (-0.0502, -0.1732, 0.2718), (-0.03382, -0.1703, 0.2569), (-0.03227, -0.1708, 0.2618), (-0.01949, -0.1827, 0.2409), (0.02183, -0.1788, 0.2346), (0.002939, -0.1701, 0.2554), (-0.001892, -0.1927, 0.2144), (0.001282, -0.1808, 0.2374)], [], [(32, 31, 2, 29), (4, 7, 6, 5), (8, 11, 10, 9), (12, 15, 14, 13), (14, 15, 17, 16), (16, 17, 19, 18), (20, 23, 22, 21), (22, 23, 25, 24), (24, 25, 27, 26), (30, 32, 29, 1), (0, 28, 32, 30), (28, 3, 31, 32)])
me_cube_006.polygons.foreach_set('use_smooth', [True] * 12)
_uv = me_cube_006.uv_layers.new(name='UVMap')
_uv.uv.foreach_set('vector', [0.625, 0.6916, 0.625, 0.7109, 0.625, 0.7109, 0.625, 0.6916, 0.625, 0.6719, 0.625, 0.7109, 0.625, 0.7109, 0.625, 0.6719, 0.625, 0.6719, 0.625, 0.7109, 0.625, 0.7109, 0.625, 0.6719, 0.625, 0.6719, 0.625, 0.6873, 0.625, 0.6873, 0.625, 0.6719, 0.625, 0.6873, 0.625, 0.6873, 0.625, 0.6873, 0.625, 0.6873, 0.625, 0.6873, 0.625, 0.6873, 0.625, 0.6873, 0.625, 0.6873, 0.625, 0.6719, 0.625, 0.6873, 0.625, 0.6873, 0.625, 0.6719, 0.625, 0.6873, 0.625, 0.6873, 0.625, 0.6873, 0.625, 0.6873, 0.625, 0.6873, 0.625, 0.6873, 0.625, 0.6873, 0.625, 0.6873, 0.625, 0.6719, 0.625, 0.6916, 0.625, 0.6916, 0.625, 0.6719, 0.625, 0.6719, 0.625, 0.6916, 0.625, 0.6916, 0.625, 0.6719, 0.625, 0.6916, 0.625, 0.7109, 0.625, 0.7109, 0.625, 0.6916])
me_cube_006.use_mirror_x = True
me_cube_006.update()
me_cube_007 = bpy.data.meshes.new('Cube.007')
me_cube_007.from_pydata([(0.01631, -0.1678, 0.2659), (0.02742, -0.1667, 0.268), (0.02782, -0.1862, 0.2465), (0.02019, -0.1873, 0.2481), (0.009939, -0.1819, 0.2546), (0.007329, -0.1755, 0.2595), (0.03779, -0.1721, 0.2613), (0.0368, -0.1786, 0.253), (0.01967, -0.1801, 0.2546), (0.01862, -0.1748, 0.2595), (0.02695, -0.1792, 0.2542), (0.02697, -0.1739, 0.2599), (0.01493, -0.1716, 0.2624), (0.02972, -0.17, 0.2643), (0.03247, -0.1719, 0.2618), (0.03179, -0.1799, 0.2524), (0.01928, -0.1838, 0.2515), (0.02804, -0.1826, 0.2503), (0.01266, -0.1741, 0.2603), (0.01511, -0.182, 0.2538)], [], [(16, 3, 2, 17), (12, 9, 11, 13), (9, 8, 10, 11), (18, 19, 8, 9), (14, 15, 7, 6), (0, 12, 13, 1), (11, 10, 15, 14), (8, 16, 17, 10), (5, 4, 19, 18)])
me_cube_007.polygons.foreach_set('use_smooth', [True] * 9)
_uv = me_cube_007.uv_layers.new(name='UVMap')
_uv.uv.foreach_set('vector', [0.625, 0.7044, 0.625, 0.7109, 0.625, 0.7109, 0.625, 0.7044, 0.625, 0.6784, 0.625, 0.6849, 0.625, 0.6849, 0.625, 0.6784, 0.625, 0.6849, 0.625, 0.6979, 0.625, 0.6979, 0.625, 0.6849, 0.625, 0.6827, 0.625, 0.7001, 0.625, 0.6979, 0.625, 0.6849, 0.625, 0.6768, 0.625, 0.7061, 0.625, 0.6979, 0.625, 0.6849, 0.625, 0.6719, 0.625, 0.6784, 0.625, 0.6784, 0.625, 0.6719, 0.625, 0.6849, 0.625, 0.6979, 0.625, 0.7061, 0.625, 0.6768, 0.625, 0.6979, 0.625, 0.7044, 0.625, 0.7044, 0.625, 0.6979, 0.625, 0.6849, 0.625, 0.6979, 0.625, 0.7001, 0.625, 0.6827])
me_cube_007.use_mirror_x = True
me_cube_007.update()

# ---- objects
ob_world = bpy.data.objects.new('world', None)
ob_cube = bpy.data.objects.new('Cube', me_cube)
ob_cube_001 = bpy.data.objects.new('Cube.001', me_cube_001)
ob_cube_002 = bpy.data.objects.new('Cube.002', me_cube_002)
ob_jacket = bpy.data.objects.new('jacket', me_cube_003)
ob_jacket_collar = bpy.data.objects.new('jacket.collar', me_cube_004)
ob_ribon_front = bpy.data.objects.new('ribon.front', me_cube_005)
ob_corsage = bpy.data.objects.new('corsage', me_cube_006)
ob_corsage_flower = bpy.data.objects.new('corsage.flower', me_cube_007)

# ---- transforms, parenting, visibility, modifiers, constraints
ob_world.location = (0.0, 0.0, 0.0)
ob_world.rotation_mode = 'QUATERNION'
ob_world.rotation_quaternion = (1.0, 0.0, 0.0, 0.0)
ob_world.empty_display_size = 0.001
ob_cube.location = (0.0, 0.0, 0.0)
ob_cube.use_mesh_mirror_x = True
ob_cube_001.location = (0.0, 0.0, 0.0)
ob_cube_001.use_mesh_mirror_x = True
ob_cube_002.location = (0.0, 0.0325, 0.2677)
ob_cube_002.use_mesh_mirror_x = True
ob_jacket.location = (0.0, 0.0325, 0.2677)
ob_jacket.use_mesh_mirror_x = True
ob_jacket_collar.location = (0.0, 0.0325, 0.2677)
ob_jacket_collar.use_mesh_mirror_x = True
_m = ob_jacket_collar.modifiers.new('Mirror', 'MIRROR')
ob_ribon_front.location = (0.0, 0.0325, 0.2677)
ob_ribon_front.use_mesh_mirror_x = True
ob_corsage.location = (0.0, 0.0325, 0.2677)
ob_corsage.use_mesh_mirror_x = True
ob_corsage_flower.location = (0.0, 0.0325, 0.2677)
ob_corsage_flower.use_mesh_mirror_x = True
_m = ob_corsage_flower.modifiers.new('Mirror', 'MIRROR')

# ---- collection membership
scene.collection.objects.link(ob_world)
col_collection.objects.link(ob_cube)
col_collection.objects.link(ob_cube_001)
col_collection.objects.link(ob_cube_002)
col_collection.objects.link(ob_jacket)
col_collection.objects.link(ob_jacket_collar)
col_collection.objects.link(ob_ribon_front)
col_collection.objects.link(ob_corsage)
col_collection.objects.link(ob_corsage_flower)

# ---- scene / render settings (as saved in the file)
scene.frame_start = 1; scene.frame_end = 250; scene.frame_set(1)
scene.render.engine = 'BLENDER_EEVEE_NEXT'
bpy.context.view_layer.update()

# ---- added for rendering (the .blend has no active camera and no usable light): camera, sun
cam_auto = bpy.data.cameras.new('AutoCamera')
cam_auto.lens = 50.0
cam_auto.sensor_width = 36.0
cam_auto.clip_end = 1000.0
ob_auto_camera = bpy.data.objects.new('AutoCamera', cam_auto)
scene.collection.objects.link(ob_auto_camera)
ob_auto_camera.location = (1.39038, -1.67684, 1.74011)
ob_auto_camera.rotation_euler = (1.09748, -7.21219e-08, 0.694738)
scene.camera = ob_auto_camera
light_auto_sun = bpy.data.lights.new('AutoSun', 'SUN')
light_auto_sun.energy = 3.0
light_auto_sun.angle = 0.0523599
ob_auto_sun = bpy.data.objects.new('AutoSun', light_auto_sun)
scene.collection.objects.link(ob_auto_sun)
ob_auto_sun.rotation_euler = (0.872665, 0.174533, 0.523599)
bpy.context.view_layer.update()
